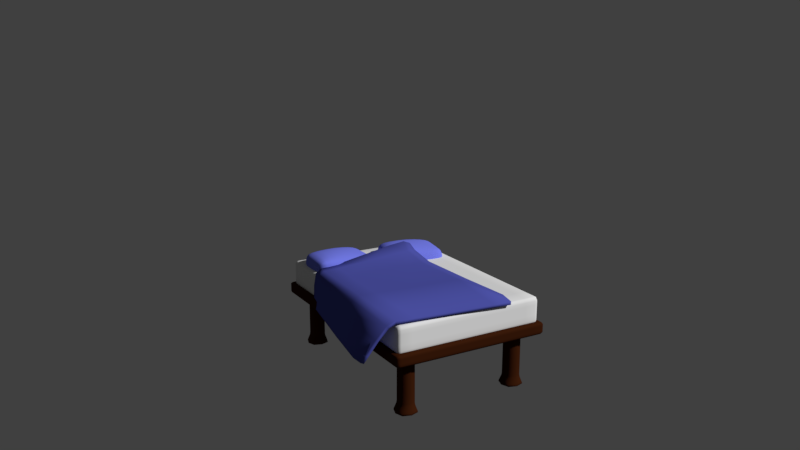 # Source: bed.blend  (saved by Blender 2.79.0; exported with 4.5.12 LTS)
import bpy
from mathutils import Matrix  # noqa: F401  (used for matrix-valued properties, if any)

bpy.ops.wm.read_factory_settings(use_empty=True)
scene = bpy.context.scene
scene.name = 'Scene'

# ---- collections
col_collection_1 = bpy.data.collections.new('Collection 1'); scene.collection.children.link(col_collection_1)

# ---- materials (node trees are filled in below, after node groups)
mat_material_001 = bpy.data.materials.new('Material.001')
mat_material_001.alpha_threshold = 0.0
mat_material_001.use_transparent_shadow = False
mat_material_001.diffuse_color = (0.04323, 0.01106, 0.003385, 1.0)
mat_material_001.roughness = 0.5
mat_material = bpy.data.materials.new('Material')
mat_material.alpha_threshold = 0.0
mat_material.use_transparent_shadow = False
mat_material.roughness = 0.5
mat_fabric = bpy.data.materials.new('fabric')
mat_fabric.alpha_threshold = 0.0
mat_fabric.use_transparent_shadow = False
mat_fabric.diffuse_color = (0.1738, 0.2003, 0.8, 1.0)
mat_fabric.roughness = 0.5
mat_fabric.specular_intensity = 0.0
mat_material_002 = bpy.data.materials.new('Material.002')
mat_material_002.alpha_threshold = 0.0
mat_material_002.use_transparent_shadow = False
mat_material_002.diffuse_color = (0.07421, 0.08438, 0.3813, 1.0)
mat_material_002.roughness = 0.5
mat_material_002.specular_intensity = 0.2143

# ---- material node trees

# ---- world
world_world = bpy.data.worlds.new('World'); scene.world = world_world
world_world.color = (0.05088, 0.05088, 0.05088)
world_world.use_sun_shadow = False
world_world.sun_shadow_jitter_overblur = 0.0
world_world.cycles.sampling_method = 'MANUAL'

# ---- cameras
cam_camera = bpy.data.cameras.new('Camera')
cam_camera.clip_end = 100.0
cam_camera.lens = 35.0
cam_camera.sensor_width = 32.0
cam_camera.sensor_height = 18.0
cam_camera.ortho_scale = 7.314
cam_camera.dof.focus_distance = 0.0
cam_camera.dof.aperture_fstop = 128.0

# ---- meshes
me_cube_001 = bpy.data.meshes.new('Cube.001')
me_cube_001.from_pydata([(-3.734, -5.429, 1.697), (-3.236, -5.926, 1.697), (-3.734, -6.424, 1.697), (-4.232, -5.926, 1.697), (-3.734, -5.926, -1.829), (-3.734, -5.926, 1.763), (-4.423, -5.926, -1.753), (-3.734, -6.615, -1.753), (-3.045, -5.926, -1.753), (-3.734, -5.237, -1.753), (-4.331, -5.926, -1.486), (-3.734, -6.524, -1.486), (-3.136, -5.926, -1.486), (-3.734, -5.329, -1.486), (-4.24, -5.926, -1.133), (-3.734, -6.433, -1.133), (-3.227, -5.926, -1.133), (-3.734, -5.42, -1.133), (-4.236, -5.926, 0.4234), (-3.734, -6.428, 0.4234), (-3.232, -5.926, 0.4234), (-3.734, -5.424, 0.4234), (-4.84, -7.289, 2.263), (-5.066, -3.46, 2.263), (-4.84, -7.104, 1.623), (-4.84, -3.46, 2.355), (-4.84, -7.104, 2.355), (-4.84, -3.46, 1.623), (-5.066, -7.104, 2.263), (-2.307, -3.46, 1.623), (-2.307, -7.104, 2.355), (-2.307, -3.46, 2.355), (-2.307, -7.104, 1.623), (-2.307, -7.289, 2.263), (-2.307, -7.289, 2.035), (-5.066, -7.104, 2.035), (-5.066, -3.46, 2.035), (-4.84, -7.289, 2.035), (-4.84, -7.289, 1.762), (-5.066, -3.46, 1.762), (-5.066, -7.104, 1.762), (-2.307, -7.289, 1.762), (-3.734, 5.429, 1.697), (-3.236, 5.926, 1.697), (-3.734, 6.424, 1.697), (-4.232, 5.926, 1.697), (-3.734, 5.926, -1.829), (-3.734, 5.926, 1.763), (-4.423, 5.926, -1.753), (-3.734, 6.615, -1.753), (-3.045, 5.926, -1.753), (-3.734, 5.237, -1.753), (-4.331, 5.926, -1.486), (-3.734, 6.524, -1.486), (-3.136, 5.926, -1.486), (-3.734, 5.329, -1.486), (-4.24, 5.926, -1.133), (-3.734, 6.433, -1.133), (-3.227, 5.926, -1.133), (-3.734, 5.42, -1.133), (-4.236, 5.926, 0.4234), (-3.734, 6.428, 0.4234), (-3.232, 5.926, 0.4234), (-3.734, 5.424, 0.4234), (-4.84, 7.289, 2.263), (-5.066, 3.46, 2.263), (-4.84, 7.104, 1.623), (-4.84, 3.46, 2.355), (-4.84, 7.104, 2.355), (-4.84, 3.46, 1.623), (-5.066, 7.104, 2.263), (-2.307, 3.46, 1.623), (-2.307, 7.104, 2.355), (-2.307, 3.46, 2.355), (-2.307, 7.104, 1.623), (-2.307, 7.289, 2.263), (-2.307, 7.289, 2.035), (-5.066, 7.104, 2.035), (-5.066, 3.46, 2.035), (-4.84, 7.289, 2.035), (-4.84, 7.289, 1.762), (-5.066, 3.46, 1.762), (-5.066, 7.104, 1.762), (-2.307, 7.289, 1.762), (3.734, -5.429, 1.697), (3.236, -5.926, 1.697), (3.734, -6.424, 1.697), (4.232, -5.926, 1.697), (3.734, -5.926, -1.829), (3.734, -5.926, 1.763), (4.423, -5.926, -1.753), (3.734, -6.615, -1.753), (3.045, -5.926, -1.753), (3.734, -5.237, -1.753), (4.331, -5.926, -1.486), (3.734, -6.524, -1.486), (3.136, -5.926, -1.486), (3.734, -5.329, -1.486), (4.24, -5.926, -1.133), (3.734, -6.433, -1.133), (3.227, -5.926, -1.133), (3.734, -5.42, -1.133), (4.236, -5.926, 0.4234), (3.734, -6.428, 0.4234), (3.232, -5.926, 0.4234), (3.734, -5.424, 0.4234), (4.84, -7.289, 2.263), (5.066, -3.46, 2.263), (4.84, -7.104, 1.623), (4.84, -3.46, 2.355), (4.84, -7.104, 2.355), (4.84, -3.46, 1.623), (5.066, -7.104, 2.263), (2.307, -3.46, 1.623), (2.307, -7.104, 2.355), (2.307, -3.46, 2.355), (2.307, -7.104, 1.623), (2.307, -7.289, 2.263), (2.307, -7.289, 2.035), (5.066, -7.104, 2.035), (5.066, -3.46, 2.035), (4.84, -7.289, 2.035), (4.84, -7.289, 1.762), (5.066, -3.46, 1.762), (5.066, -7.104, 1.762), (2.307, -7.289, 1.762), (3.734, 5.429, 1.697), (3.236, 5.926, 1.697), (3.734, 6.424, 1.697), (4.232, 5.926, 1.697), (3.734, 5.926, -1.829), (3.734, 5.926, 1.763), (4.423, 5.926, -1.753), (3.734, 6.615, -1.753), (3.045, 5.926, -1.753), (3.734, 5.237, -1.753), (4.331, 5.926, -1.486), (3.734, 6.524, -1.486), (3.136, 5.926, -1.486), (3.734, 5.329, -1.486), (4.24, 5.926, -1.133), (3.734, 6.433, -1.133), (3.227, 5.926, -1.133), (3.734, 5.42, -1.133), (4.236, 5.926, 0.4234), (3.734, 6.428, 0.4234), (3.232, 5.926, 0.4234), (3.734, 5.424, 0.4234), (4.84, 7.289, 2.263), (5.066, 3.46, 2.263), (4.84, 7.104, 1.623), (4.84, 3.46, 2.355), (4.84, 7.104, 2.355), (4.84, 3.46, 1.623), (5.066, 7.104, 2.263), (2.307, 3.46, 1.623), (2.307, 7.104, 2.355), (2.307, 3.46, 2.355), (2.307, 7.104, 1.623), (2.307, 7.289, 2.263), (2.307, 7.289, 2.035), (5.066, 7.104, 2.035), (5.066, 3.46, 2.035), (4.84, 7.289, 2.035), (4.84, 7.289, 1.762), (5.066, 3.46, 1.762), (5.066, 7.104, 1.762), (2.307, 7.289, 1.762), (-3.734, -5.41, -1.81), (-4.107, -5.553, 1.697), (-3.734, -5.553, 1.747), (-3.217, -5.41, -1.753), (-3.217, -5.926, -1.81), (-3.36, -5.926, 1.747), (-3.217, -6.443, -1.753), (-3.734, -6.443, -1.81), (-3.734, -6.3, 1.747), (-4.25, -6.443, -1.753), (-4.25, -5.926, -1.81), (-4.107, -5.926, 1.747), (-4.25, -5.41, -1.753), (-3.285, -5.478, -1.486), (-3.285, -6.375, -1.486), (-4.182, -6.375, -1.486), (-4.4, -5.926, -1.649), (-3.734, -6.593, -1.649), (-3.067, -5.926, -1.649), (-3.734, -5.26, -1.649), (-4.182, -5.478, -1.486), (-3.354, -5.547, -1.133), (-3.354, -6.306, -1.133), (-4.113, -6.306, -1.133), (-4.263, -5.926, -1.302), (-3.734, -6.456, -1.302), (-3.204, -5.926, -1.302), (-3.734, -5.397, -1.302), (-4.113, -5.547, -1.133), (-3.357, -5.55, 0.4234), (-3.357, -6.303, 0.4234), (-4.11, -6.303, 0.4234), (-4.239, -5.926, -0.4989), (-3.734, -6.431, -0.4989), (-3.229, -5.926, -0.4989), (-3.734, -5.421, -0.4989), (-4.11, -5.55, 0.4234), (-3.36, -5.553, 1.697), (-3.36, -6.3, 1.697), (-4.107, -6.3, 1.697), (-4.233, -5.926, 1.346), (-3.734, -6.425, 1.346), (-3.235, -5.926, 1.346), (-3.734, -5.427, 1.346), (-4.84, 0.0, 1.623), (-5.066, 0.0, 2.263), (-2.307, -2.384e-07, 2.355), (-9.537e-07, -3.46, 1.623), (-9.537e-07, -7.104, 2.355), (-9.537e-07, -7.289, 1.762), (-2.307, -7.243, 1.658), (-4.84, -7.243, 2.332), (-5.01, -7.243, 1.762), (-5.01, -7.104, 1.658), (-5.01, -3.46, 2.332), (-9.537e-07, -7.104, 1.623), (-9.537e-07, -3.46, 2.355), (-5.01, -3.46, 1.658), (-5.01, -7.104, 2.332), (-4.84, -6.101, 2.355), (-4.84, -6.101, 1.623), (-5.066, -6.101, 1.762), (-2.307, -2.384e-07, 1.623), (-4.84, 0.0, 2.355), (-4.84, -7.243, 1.658), (-2.307, -7.243, 2.332), (-2.307, -6.101, 2.355), (-2.307, -6.101, 1.623), (-4.093, -3.46, 1.623), (-4.093, -7.104, 2.355), (-4.093, -3.46, 2.355), (-4.093, -7.104, 1.623), (-4.093, -7.289, 1.762), (-5.066, 0.0, 2.035), (-9.537e-07, -7.289, 2.263), (-5.01, -7.243, 2.263), (-5.066, -6.101, 2.263), (-4.093, -7.289, 2.263), (-2.307, -7.289, 2.16), (-5.066, -7.104, 2.16), (-5.066, -3.46, 2.16), (-4.84, -7.289, 2.16), (-9.537e-07, -7.289, 2.035), (-5.01, -7.243, 2.035), (-5.066, -6.101, 2.035), (-4.093, -7.289, 2.035), (-5.066, 0.0, 1.762), (-4.84, -7.289, 1.9), (-5.066, -3.46, 1.9), (-5.066, -7.104, 1.9), (-2.307, -7.289, 1.9), (-3.734, 5.41, -1.81), (-4.107, 5.553, 1.697), (-3.734, 5.553, 1.747), (-3.217, 5.41, -1.753), (-3.217, 5.926, -1.81), (-3.36, 5.926, 1.747), (-3.217, 6.443, -1.753), (-3.734, 6.443, -1.81), (-3.734, 6.3, 1.747), (-4.25, 6.443, -1.753), (-4.25, 5.926, -1.81), (-4.107, 5.926, 1.747), (-4.25, 5.41, -1.753), (-3.285, 5.478, -1.486), (-3.285, 6.375, -1.486), (-4.182, 6.375, -1.486), (-4.4, 5.926, -1.649), (-3.734, 6.593, -1.649), (-3.067, 5.926, -1.649), (-3.734, 5.26, -1.649), (-4.182, 5.478, -1.486), (-3.354, 5.547, -1.133), (-3.354, 6.306, -1.133), (-4.113, 6.306, -1.133), (-4.263, 5.926, -1.302), (-3.734, 6.456, -1.302), (-3.204, 5.926, -1.302), (-3.734, 5.397, -1.302), (-4.113, 5.547, -1.133), (-3.357, 5.55, 0.4234), (-3.357, 6.303, 0.4234), (-4.11, 6.303, 0.4234), (-4.239, 5.926, -0.4989), (-3.734, 6.431, -0.4989), (-3.229, 5.926, -0.4989), (-3.734, 5.421, -0.4989), (-4.11, 5.55, 0.4234), (-3.36, 5.553, 1.697), (-3.36, 6.3, 1.697), (-4.107, 6.3, 1.697), (-4.233, 5.926, 1.346), (-3.734, 6.425, 1.346), (-3.235, 5.926, 1.346), (-3.734, 5.427, 1.346), (-7.153e-07, 3.46, 1.623), (-4.768e-07, 7.104, 2.355), (-4.768e-07, 7.289, 1.762), (-2.307, 7.243, 1.658), (-4.84, 7.243, 2.332), (-5.01, 7.243, 1.762), (-5.01, 7.104, 1.658), (-5.01, 3.46, 2.332), (-4.768e-07, 7.104, 1.623), (-7.153e-07, 3.46, 2.355), (-5.01, 3.46, 1.658), (-5.01, 7.104, 2.332), (-4.84, 6.101, 2.355), (-4.84, 6.101, 1.623), (-5.066, 6.101, 1.762), (-4.84, 7.243, 1.658), (-2.307, 7.243, 2.332), (-2.307, 6.101, 2.355), (-2.307, 6.101, 1.623), (-4.093, 3.46, 1.623), (-4.093, 7.104, 2.355), (-4.093, 3.46, 2.355), (-4.093, 7.104, 1.623), (-4.093, 7.289, 1.762), (-4.768e-07, 7.289, 2.263), (-5.01, 7.243, 2.263), (-5.066, 6.101, 2.263), (-4.093, 7.289, 2.263), (-2.307, 7.289, 2.16), (-5.066, 7.104, 2.16), (-5.066, 3.46, 2.16), (-4.84, 7.289, 2.16), (-4.768e-07, 7.289, 2.035), (-5.01, 7.243, 2.035), (-5.066, 6.101, 2.035), (-4.093, 7.289, 2.035), (-4.84, 7.289, 1.9), (-5.066, 3.46, 1.9), (-5.066, 7.104, 1.9), (-2.307, 7.289, 1.9), (3.734, -5.41, -1.81), (4.107, -5.553, 1.697), (3.734, -5.553, 1.747), (3.217, -5.41, -1.753), (3.217, -5.926, -1.81), (3.36, -5.926, 1.747), (3.217, -6.443, -1.753), (3.734, -6.443, -1.81), (3.734, -6.3, 1.747), (4.25, -6.443, -1.753), (4.25, -5.926, -1.81), (4.107, -5.926, 1.747), (4.25, -5.41, -1.753), (3.285, -5.478, -1.486), (3.285, -6.375, -1.486), (4.182, -6.375, -1.486), (4.4, -5.926, -1.649), (3.734, -6.593, -1.649), (3.067, -5.926, -1.649), (3.734, -5.26, -1.649), (4.182, -5.478, -1.486), (3.354, -5.547, -1.133), (3.354, -6.306, -1.133), (4.113, -6.306, -1.133), (4.263, -5.926, -1.302), (3.734, -6.456, -1.302), (3.204, -5.926, -1.302), (3.734, -5.397, -1.302), (4.113, -5.547, -1.133), (3.357, -5.55, 0.4234), (3.357, -6.303, 0.4234), (4.11, -6.303, 0.4234), (4.239, -5.926, -0.4989), (3.734, -6.431, -0.4989), (3.229, -5.926, -0.4989), (3.734, -5.421, -0.4989), (4.11, -5.55, 0.4234), (3.36, -5.553, 1.697), (3.36, -6.3, 1.697), (4.107, -6.3, 1.697), (4.233, -5.926, 1.346), (3.734, -6.425, 1.346), (3.235, -5.926, 1.346), (3.734, -5.427, 1.346), (4.84, -4.768e-07, 1.623), (5.066, -4.768e-07, 2.263), (2.307, -4.768e-07, 2.355), (2.307, -7.243, 1.658), (4.84, -7.243, 2.332), (5.01, -7.243, 1.762), (5.01, -7.104, 1.658), (5.01, -3.46, 2.332), (5.01, -3.46, 1.658), (5.01, -7.104, 2.332), (4.84, -6.101, 2.355), (4.84, -6.101, 1.623), (5.066, -6.101, 1.762), (2.307, -4.768e-07, 1.623), (4.84, -4.768e-07, 2.355), (4.84, -7.243, 1.658), (2.307, -7.243, 2.332), (2.307, -6.101, 2.355), (2.307, -6.101, 1.623), (4.093, -3.46, 1.623), (4.093, -7.104, 2.355), (4.093, -3.46, 2.355), (4.093, -7.104, 1.623), (4.093, -7.289, 1.762), (5.066, -4.768e-07, 2.035), (5.01, -7.243, 2.263), (5.066, -6.101, 2.263), (4.093, -7.289, 2.263), (2.307, -7.289, 2.16), (5.066, -7.104, 2.16), (5.066, -3.46, 2.16), (4.84, -7.289, 2.16), (5.01, -7.243, 2.035), (5.066, -6.101, 2.035), (4.093, -7.289, 2.035), (5.066, -4.768e-07, 1.762), (4.84, -7.289, 1.9), (5.066, -3.46, 1.9), (5.066, -7.104, 1.9), (2.307, -7.289, 1.9), (3.734, 5.41, -1.81), (4.107, 5.553, 1.697), (3.734, 5.553, 1.747), (3.217, 5.41, -1.753), (3.217, 5.926, -1.81), (3.36, 5.926, 1.747), (3.217, 6.443, -1.753), (3.734, 6.443, -1.81), (3.734, 6.3, 1.747), (4.25, 6.443, -1.753), (4.25, 5.926, -1.81), (4.107, 5.926, 1.747), (4.25, 5.41, -1.753), (3.285, 5.478, -1.486), (3.285, 6.375, -1.486), (4.182, 6.375, -1.486), (4.4, 5.926, -1.649), (3.734, 6.593, -1.649), (3.067, 5.926, -1.649), (3.734, 5.26, -1.649), (4.182, 5.478, -1.486), (3.354, 5.547, -1.133), (3.354, 6.306, -1.133), (4.113, 6.306, -1.133), (4.263, 5.926, -1.302), (3.734, 6.456, -1.302), (3.204, 5.926, -1.302), (3.734, 5.397, -1.302), (4.113, 5.547, -1.133), (3.357, 5.55, 0.4234), (3.357, 6.303, 0.4234), (4.11, 6.303, 0.4234), (4.239, 5.926, -0.4989), (3.734, 6.431, -0.4989), (3.229, 5.926, -0.4989), (3.734, 5.421, -0.4989), (4.11, 5.55, 0.4234), (3.36, 5.553, 1.697), (3.36, 6.3, 1.697), (4.107, 6.3, 1.697), (4.233, 5.926, 1.346), (3.734, 6.425, 1.346), (3.235, 5.926, 1.346), (3.734, 5.427, 1.346), (2.307, 7.243, 1.658), (4.84, 7.243, 2.332), (5.01, 7.243, 1.762), (5.01, 7.104, 1.658), (5.01, 3.46, 2.332), (5.01, 3.46, 1.658), (5.01, 7.104, 2.332), (4.84, 6.101, 2.355), (4.84, 6.101, 1.623), (5.066, 6.101, 1.762), (4.84, 7.243, 1.658), (2.307, 7.243, 2.332), (2.307, 6.101, 2.355), (2.307, 6.101, 1.623), (4.093, 3.46, 1.623), (4.093, 7.104, 2.355), (4.093, 3.46, 2.355), (4.093, 7.104, 1.623), (4.093, 7.289, 1.762), (5.01, 7.243, 2.263), (5.066, 6.101, 2.263), (4.093, 7.289, 2.263), (2.307, 7.289, 2.16), (5.066, 7.104, 2.16), (5.066, 3.46, 2.16), (4.84, 7.289, 2.16), (5.01, 7.243, 2.035), (5.066, 6.101, 2.035), (4.093, 7.289, 2.035), (4.84, 7.289, 1.9), (5.066, 3.46, 1.9), (5.066, 7.104, 1.9), (2.307, 7.289, 1.9), (-4.116, -5.544, -1.795), (-4.01, -5.65, 1.734), (-3.351, -5.544, -1.795), (-3.457, -5.65, 1.734), (-4.116, -6.309, -1.795), (-4.01, -6.203, 1.734), (-3.351, -6.309, -1.795), (-3.457, -6.203, 1.734), (-4.233, -5.427, -1.649), (-3.234, -5.427, -1.649), (-3.234, -6.426, -1.649), (-4.233, -6.426, -1.649), (-4.131, -5.53, -1.302), (-3.337, -5.53, -1.302), (-3.337, -6.323, -1.302), (-4.131, -6.323, -1.302), (-4.112, -5.548, -0.4989), (-3.355, -5.548, -0.4989), (-3.355, -6.305, -0.4989), (-4.112, -6.305, -0.4989), (-4.108, -5.552, 1.346), (-3.359, -5.552, 1.346), (-3.359, -6.301, 1.346), (-4.108, -6.301, 1.346), (-4.966, -7.207, 1.685), (-4.966, -7.207, 2.314), (-5.01, -6.101, 1.658), (-5.01, -6.101, 2.332), (-4.093, -7.243, 1.658), (-4.093, -7.243, 2.332), (-4.093, -6.101, 2.355), (-4.093, -6.101, 1.623), (-5.01, -7.243, 2.16), (-5.066, -6.101, 2.16), (-4.093, -7.289, 2.16), (-5.01, -7.243, 1.9), (-5.066, -6.101, 1.9), (-4.093, -7.289, 1.9), (-4.116, 5.544, -1.795), (-4.01, 5.65, 1.734), (-3.351, 5.544, -1.795), (-3.457, 5.65, 1.734), (-4.116, 6.309, -1.795), (-4.01, 6.203, 1.734), (-3.351, 6.309, -1.795), (-3.457, 6.203, 1.734), (-4.233, 5.427, -1.649), (-3.234, 5.427, -1.649), (-3.234, 6.426, -1.649), (-4.233, 6.426, -1.649), (-4.131, 5.53, -1.302), (-3.337, 5.53, -1.302), (-3.337, 6.323, -1.302), (-4.131, 6.323, -1.302), (-4.112, 5.548, -0.4989), (-3.355, 5.548, -0.4989), (-3.355, 6.305, -0.4989), (-4.112, 6.305, -0.4989), (-4.108, 5.552, 1.346), (-3.359, 5.552, 1.346), (-3.359, 6.301, 1.346), (-4.108, 6.301, 1.346), (-5.01, 0.0, 1.658), (-5.01, 0.0, 2.332), (-4.966, 7.207, 1.685), (-4.966, 7.207, 2.314), (-5.01, 6.101, 1.658), (-5.01, 6.101, 2.332), (-4.093, 0.0, 1.623), (-4.093, 0.0, 2.355), (-4.093, 7.243, 1.658), (-4.093, 7.243, 2.332), (-4.093, 6.101, 2.355), (-4.093, 6.101, 1.623), (-5.066, 0.0, 2.16), (-5.01, 7.243, 2.16), (-5.066, 6.101, 2.16), (-4.093, 7.289, 2.16), (-5.01, 7.243, 1.9), (-5.066, 6.101, 1.9), (-4.093, 7.289, 1.9), (-5.066, 0.0, 1.9), (4.116, -5.544, -1.795), (4.01, -5.65, 1.734), (3.351, -5.544, -1.795), (3.457, -5.65, 1.734), (4.116, -6.309, -1.795), (4.01, -6.203, 1.734), (3.351, -6.309, -1.795), (3.457, -6.203, 1.734), (4.233, -5.427, -1.649), (3.234, -5.427, -1.649), (3.234, -6.426, -1.649), (4.233, -6.426, -1.649), (4.131, -5.53, -1.302), (3.337, -5.53, -1.302), (3.337, -6.323, -1.302), (4.131, -6.323, -1.302), (4.112, -5.548, -0.4989), (3.355, -5.548, -0.4989), (3.355, -6.305, -0.4989), (4.112, -6.305, -0.4989), (4.108, -5.552, 1.346), (3.359, -5.552, 1.346), (3.359, -6.301, 1.346), (4.108, -6.301, 1.346), (4.966, -7.207, 1.685), (4.966, -7.207, 2.314), (-9.537e-07, -7.243, 1.658), (-9.537e-07, -7.243, 2.332), (-9.537e-07, -6.101, 1.623), (-9.537e-07, -6.101, 2.355), (5.01, -6.101, 1.658), (5.01, -6.101, 2.332), (4.093, -7.243, 1.658), (4.093, -7.243, 2.332), (4.093, -6.101, 2.355), (4.093, -6.101, 1.623), (-9.537e-07, -7.289, 2.16), (5.01, -7.243, 2.16), (5.066, -6.101, 2.16), (4.093, -7.289, 2.16), (-9.537e-07, -7.289, 1.9), (5.01, -7.243, 1.9), (5.066, -6.101, 1.9), (4.093, -7.289, 1.9), (4.116, 5.544, -1.795), (4.01, 5.65, 1.734), (3.351, 5.544, -1.795), (3.457, 5.65, 1.734), (4.116, 6.309, -1.795), (4.01, 6.203, 1.734), (3.351, 6.309, -1.795), (3.457, 6.203, 1.734), (4.233, 5.427, -1.649), (3.234, 5.427, -1.649), (3.234, 6.426, -1.649), (4.233, 6.426, -1.649), (4.131, 5.53, -1.302), (3.337, 5.53, -1.302), (3.337, 6.323, -1.302), (4.131, 6.323, -1.302), (4.112, 5.548, -0.4989), (3.355, 5.548, -0.4989), (3.355, 6.305, -0.4989), (4.112, 6.305, -0.4989), (4.108, 5.552, 1.346), (3.359, 5.552, 1.346), (3.359, 6.301, 1.346), (4.108, 6.301, 1.346), (5.01, -4.768e-07, 1.658), (5.01, -4.768e-07, 2.332), (-7.68e-07, -3.946e-07, 1.623), (-7.734e-07, -4.001e-07, 2.355), (4.966, 7.207, 1.685), (4.966, 7.207, 2.314), (-4.768e-07, 7.243, 1.658), (-4.768e-07, 7.243, 2.332), (-4.768e-07, 6.101, 1.623), (-4.768e-07, 6.101, 2.355), (5.01, 6.101, 1.658), (5.01, 6.101, 2.332), (4.093, -4.768e-07, 1.623), (4.093, -4.768e-07, 2.355), (4.093, 7.243, 1.658), (4.093, 7.243, 2.332), (4.093, 6.101, 2.355), (4.093, 6.101, 1.623), (5.066, -4.768e-07, 2.16), (-4.768e-07, 7.289, 2.16), (5.01, 7.243, 2.16), (5.066, 6.101, 2.16), (4.093, 7.289, 2.16), (-4.768e-07, 7.289, 1.9), (5.01, 7.243, 1.9), (5.066, 6.101, 1.9), (4.093, 7.289, 1.9), (5.066, -4.768e-07, 1.9), (-4.611, -6.945, 3.702), (-4.827, -3.296, 3.702), (-4.611, -6.769, 2.141), (-4.611, -3.296, 3.928), (-4.611, -6.769, 3.928), (-4.611, -3.296, 2.141), (-4.827, -6.769, 3.702), (-2.198, -3.296, 2.141), (-2.198, -6.769, 3.928), (-2.198, -3.296, 3.928), (-2.198, -6.769, 2.141), (-2.198, -6.945, 3.702), (-2.198, -6.945, 3.148), (-4.827, -6.769, 3.148), (-4.827, -3.296, 3.148), (-4.611, -6.945, 3.148), (-4.611, -6.945, 2.48), (-4.827, -3.296, 2.48), (-4.827, -6.769, 2.48), (-2.198, -6.945, 2.48), (-4.611, 6.945, 3.702), (-4.827, 3.296, 3.702), (-4.611, 6.769, 2.141), (-4.611, 3.296, 3.928), (-4.611, 6.769, 3.928), (-4.611, 3.296, 2.141), (-4.827, 6.769, 3.702), (-2.198, 3.296, 2.141), (-2.198, 6.769, 3.928), (-2.198, 3.296, 3.928), (-2.198, 6.769, 2.141), (-2.198, 6.945, 3.702), (-2.198, 6.945, 3.148), (-4.827, 6.769, 3.148), (-4.827, 3.296, 3.148), (-4.611, 6.945, 3.148), (-4.611, 6.945, 2.48), (-4.827, 3.296, 2.48), (-4.827, 6.769, 2.48), (-2.198, 6.945, 2.48), (4.611, -6.945, 3.702), (4.827, -3.296, 3.702), (4.611, -6.769, 2.141), (4.611, -3.296, 3.928), (4.611, -6.769, 3.928), (4.611, -3.296, 2.141), (4.827, -6.769, 3.702), (2.198, -3.296, 2.141), (2.198, -6.769, 3.928), (2.198, -3.296, 3.928), (2.198, -6.769, 2.141), (2.198, -6.945, 3.702), (2.198, -6.945, 3.148), (4.827, -6.769, 3.148), (4.827, -3.296, 3.148), (4.611, -6.945, 3.148), (4.611, -6.945, 2.48), (4.827, -3.296, 2.48), (4.827, -6.769, 2.48), (2.198, -6.945, 2.48), (4.611, 6.945, 3.702), (4.827, 3.296, 3.702), (4.611, 6.769, 2.141), (4.611, 3.296, 3.928), (4.611, 6.769, 3.928), (4.611, 3.296, 2.141), (4.827, 6.769, 3.702), (2.198, 3.296, 2.141), (2.198, 6.769, 3.928), (2.198, 3.296, 3.928), (2.198, 6.769, 2.141), (2.198, 6.945, 3.702), (2.198, 6.945, 3.148), (4.827, 6.769, 3.148), (4.827, 3.296, 3.148), (4.611, 6.945, 3.148), (4.611, 6.945, 2.48), (4.827, 3.296, 2.48), (4.827, 6.769, 2.48), (2.198, 6.945, 2.48), (-4.611, -2.867e-09, 2.141), (-4.827, -2.867e-09, 3.702), (-2.198, -2.3e-07, 3.928), (-9.131e-07, -3.296, 2.141), (-9.131e-07, -6.769, 3.928), (-9.131e-07, -6.945, 2.48), (-2.198, -6.901, 2.226), (-4.611, -6.901, 3.872), (-4.773, -6.901, 2.48), (-4.773, -6.769, 2.226), (-4.773, -3.296, 3.872), (-9.131e-07, -6.769, 2.141), (-9.131e-07, -3.296, 3.928), (-4.773, -3.296, 2.226), (-4.773, -6.769, 3.872), (-4.611, -5.812, 3.928), (-4.611, -5.812, 2.141), (-4.827, -5.812, 2.48), (-2.198, -2.3e-07, 2.141), (-4.611, -2.867e-09, 3.928), (-4.611, -6.901, 2.226), (-2.198, -6.901, 3.872), (-2.198, -5.812, 3.928), (-2.198, -5.812, 2.141), (-3.9, -3.296, 2.141), (-3.9, -6.769, 3.928), (-3.9, -3.296, 3.928), (-3.9, -6.769, 2.141), (-3.9, -6.945, 2.48), (-4.827, -2.867e-09, 3.148), (-9.131e-07, -6.945, 3.702), (-4.773, -6.901, 3.702), (-4.827, -5.812, 3.702), (-3.9, -6.945, 3.702), (-2.198, -6.945, 3.451), (-4.827, -6.769, 3.451), (-4.827, -3.296, 3.451), (-4.611, -6.945, 3.451), (-9.131e-07, -6.945, 3.148), (-4.773, -6.901, 3.148), (-4.827, -5.812, 3.148), (-3.9, -6.945, 3.148), (-4.827, -2.867e-09, 2.48), (-4.611, -6.945, 2.816), (-4.827, -3.296, 2.816), (-4.827, -6.769, 2.816), (-2.198, -6.945, 2.816), (-6.859e-07, 3.296, 2.141), (-4.587e-07, 6.769, 3.928), (-4.587e-07, 6.945, 2.48), (-2.198, 6.901, 2.226), (-4.611, 6.901, 3.872), (-4.773, 6.901, 2.48), (-4.773, 6.769, 2.226), (-4.773, 3.296, 3.872), (-4.587e-07, 6.769, 2.141), (-6.859e-07, 3.296, 3.928), (-4.773, 3.296, 2.226), (-4.773, 6.769, 3.872), (-4.611, 5.812, 3.928), (-4.611, 5.812, 2.141), (-4.827, 5.812, 2.48), (-4.611, 6.901, 2.226), (-2.198, 6.901, 3.872), (-2.198, 5.812, 3.928), (-2.198, 5.812, 2.141), (-3.9, 3.296, 2.141), (-3.9, 6.769, 3.928), (-3.9, 3.296, 3.928), (-3.9, 6.769, 2.141), (-3.9, 6.945, 2.48), (-4.587e-07, 6.945, 3.702), (-4.773, 6.901, 3.702), (-4.827, 5.812, 3.702), (-3.9, 6.945, 3.702), (-2.198, 6.945, 3.451), (-4.827, 6.769, 3.451), (-4.827, 3.296, 3.451), (-4.611, 6.945, 3.451), (-4.587e-07, 6.945, 3.148), (-4.773, 6.901, 3.148), (-4.827, 5.812, 3.148), (-3.9, 6.945, 3.148), (-4.611, 6.945, 2.816), (-4.827, 3.296, 2.816), (-4.827, 6.769, 2.816), (-2.198, 6.945, 2.816), (4.611, -4.572e-07, 2.141), (4.827, -4.572e-07, 3.702), (2.198, -4.572e-07, 3.928), (2.198, -6.901, 2.226), (4.611, -6.901, 3.872), (4.773, -6.901, 2.48), (4.773, -6.769, 2.226), (4.773, -3.296, 3.872), (4.773, -3.296, 2.226), (4.773, -6.769, 3.872), (4.611, -5.812, 3.928), (4.611, -5.812, 2.141), (4.827, -5.812, 2.48), (2.198, -4.572e-07, 2.141), (4.611, -4.572e-07, 3.928), (4.611, -6.901, 2.226), (2.198, -6.901, 3.872), (2.198, -5.812, 3.928), (2.198, -5.812, 2.141), (3.9, -3.296, 2.141), (3.9, -6.769, 3.928), (3.9, -3.296, 3.928), (3.9, -6.769, 2.141), (3.9, -6.945, 2.48), (4.827, -4.572e-07, 3.148), (4.773, -6.901, 3.702), (4.827, -5.812, 3.702), (3.9, -6.945, 3.702), (2.198, -6.945, 3.451), (4.827, -6.769, 3.451), (4.827, -3.296, 3.451), (4.611, -6.945, 3.451), (4.773, -6.901, 3.148), (4.827, -5.812, 3.148), (3.9, -6.945, 3.148), (4.827, -4.572e-07, 2.48), (4.611, -6.945, 2.816), (4.827, -3.296, 2.816), (4.827, -6.769, 2.816), (2.198, -6.945, 2.816), (2.198, 6.901, 2.226), (4.611, 6.901, 3.872), (4.773, 6.901, 2.48), (4.773, 6.769, 2.226), (4.773, 3.296, 3.872), (4.773, 3.296, 2.226), (4.773, 6.769, 3.872), (4.611, 5.812, 3.928), (4.611, 5.812, 2.141), (4.827, 5.812, 2.48), (4.611, 6.901, 2.226), (2.198, 6.901, 3.872), (2.198, 5.812, 3.928), (2.198, 5.812, 2.141), (3.9, 3.296, 2.141), (3.9, 6.769, 3.928), (3.9, 3.296, 3.928), (3.9, 6.769, 2.141), (3.9, 6.945, 2.48), (4.773, 6.901, 3.702), (4.827, 5.812, 3.702), (3.9, 6.945, 3.702), (2.198, 6.945, 3.451), (4.827, 6.769, 3.451), (4.827, 3.296, 3.451), (4.611, 6.945, 3.451), (4.773, 6.901, 3.148), (4.827, 5.812, 3.148), (3.9, 6.945, 3.148), (4.611, 6.945, 2.816), (4.827, 3.296, 2.816), (4.827, 6.769, 2.816), (2.198, 6.945, 2.816), (-4.731, -6.867, 2.292), (-4.731, -6.867, 3.828), (-4.773, -5.812, 2.226), (-4.773, -5.812, 3.872), (-3.9, -6.901, 2.226), (-3.9, -6.901, 3.872), (-3.9, -5.812, 3.928), (-3.9, -5.812, 2.141), (-4.773, -6.901, 3.451), (-4.827, -5.812, 3.451), (-3.9, -6.945, 3.451), (-4.773, -6.901, 2.816), (-4.827, -5.812, 2.816), (-3.9, -6.945, 2.816), (-4.773, -2.867e-09, 2.226), (-4.773, -2.867e-09, 3.872), (-4.731, 6.867, 2.292), (-4.731, 6.867, 3.828), (-4.773, 5.812, 2.226), (-4.773, 5.812, 3.872), (-3.9, -2.867e-09, 2.141), (-3.9, -2.867e-09, 3.928), (-3.9, 6.901, 2.226), (-3.9, 6.901, 3.872), (-3.9, 5.812, 3.928), (-3.9, 5.812, 2.141), (-4.827, -2.867e-09, 3.451), (-4.773, 6.901, 3.451), (-4.827, 5.812, 3.451), (-3.9, 6.945, 3.451), (-4.773, 6.901, 2.816), (-4.827, 5.812, 2.816), (-3.9, 6.945, 2.816), (-4.827, -2.867e-09, 2.816), (4.731, -6.867, 2.292), (4.731, -6.867, 3.828), (-9.131e-07, -6.901, 2.226), (-9.131e-07, -6.901, 3.872), (-9.131e-07, -5.812, 2.141), (-9.131e-07, -5.812, 3.928), (4.773, -5.812, 2.226), (4.773, -5.812, 3.872), (3.9, -6.901, 2.226), (3.9, -6.901, 3.872), (3.9, -5.812, 3.928), (3.9, -5.812, 2.141), (-9.131e-07, -6.945, 3.451), (4.773, -6.901, 3.451), (4.827, -5.812, 3.451), (3.9, -6.945, 3.451), (-9.131e-07, -6.945, 2.816), (4.773, -6.901, 2.816), (4.827, -5.812, 2.816), (3.9, -6.945, 2.816), (4.773, -4.572e-07, 2.226), (4.773, -4.572e-07, 3.872), (-7.361e-07, -3.789e-07, 2.141), (-7.413e-07, -3.841e-07, 3.928), (4.731, 6.867, 2.292), (4.731, 6.867, 3.828), (-4.587e-07, 6.901, 2.226), (-4.587e-07, 6.901, 3.872), (-4.587e-07, 5.812, 2.141), (-4.587e-07, 5.812, 3.928), (4.773, 5.812, 2.226), (4.773, 5.812, 3.872), (3.9, -4.572e-07, 2.141), (3.9, -4.572e-07, 3.928), (3.9, 6.901, 2.226), (3.9, 6.901, 3.872), (3.9, 5.812, 3.928), (3.9, 5.812, 2.141), (4.827, -4.572e-07, 3.451), (-4.587e-07, 6.945, 3.451), (4.773, 6.901, 3.451), (4.827, 5.812, 3.451), (3.9, 6.945, 3.451), (-4.587e-07, 6.945, 2.816), (4.773, 6.901, 2.816), (4.827, 5.812, 2.816), (3.9, 6.945, 2.816), (4.827, -4.572e-07, 2.816), (0.8644, 5.529, 4.423), (2.237, 5.618, 4.431), (1.256, 5.457, 3.416), (2.172, 5.307, 4.712), (1.24, 5.461, 4.635), (2.181, 5.304, 3.333), (1.301, 5.721, 4.412), (2.059, 4.657, 3.215), (1.076, 4.832, 4.755), (2.034, 4.663, 4.876), (1.117, 4.829, 3.334), (0.6363, 4.915, 4.467), (0.5501, 4.934, 4.044), (1.298, 5.779, 4.034), (2.251, 5.696, 4.032), (0.7989, 5.553, 4.038), (0.8776, 5.526, 3.641), (2.239, 5.618, 3.616), (1.305, 5.721, 3.64), (0.6681, 4.911, 3.619), (4.566, 4.831, 4.336), (3.422, 5.393, 4.421), (4.293, 4.895, 3.415), (3.355, 5.086, 4.682), (4.223, 4.9, 4.543), (3.376, 5.083, 3.333), (4.293, 5.151, 4.372), (3.259, 4.435, 3.215), (4.104, 4.284, 4.59), (3.226, 4.449, 4.815), (4.196, 4.26, 3.333), (4.501, 4.205, 4.319), (4.653, 4.175, 3.986), (4.343, 5.205, 4.021), (3.445, 5.471, 4.03), (4.682, 4.826, 4.003), (4.653, 4.826, 3.634), (3.433, 5.396, 3.616), (4.336, 5.158, 3.638), (4.616, 4.181, 3.608), (0.4507, 3.43, 4.452), (1.701, 2.936, 4.421), (0.8719, 3.378, 3.416), (1.741, 3.234, 4.697), (0.8081, 3.365, 4.667), (1.791, 3.191, 3.334), (0.7805, 3.114, 4.442), (1.908, 3.838, 3.215), (0.9084, 4.004, 4.766), (1.866, 3.849, 4.869), (0.9667, 4.014, 3.334), (0.4771, 4.089, 4.476), (0.397, 4.114, 4.046), (0.7833, 3.065, 4.046), (1.707, 2.828, 4.031), (0.4012, 3.445, 4.047), (0.4928, 3.448, 3.642), (1.732, 2.882, 3.617), (0.8221, 3.115, 3.642), (0.5177, 4.097, 3.619), (4.194, 2.815, 4.331), (2.913, 2.748, 4.383), (3.907, 2.819, 3.415), (2.956, 3.048, 4.637), (3.851, 2.89, 4.517), (2.986, 2.971, 3.333), (3.822, 2.639, 4.348), (3.108, 3.616, 3.215), (3.961, 3.486, 4.583), (3.071, 3.648, 4.799), (4.045, 3.446, 3.333), (4.358, 3.405, 4.323), (4.502, 3.368, 3.99), (3.843, 2.545, 4.013), (2.91, 2.625, 4.017), (4.292, 2.764, 4.005), (4.264, 2.761, 3.635), (2.927, 2.666, 3.614), (3.853, 2.567, 3.636), (4.462, 3.371, 3.609), (2.779, 5.195, 3.324), (2.833, 5.512, 4.431), (2.637, 4.556, 4.87), (1.983, 4.248, 3.202), (0.9886, 4.419, 4.776), (0.5849, 4.506, 3.616), (0.8358, 4.88, 3.454), (0.9855, 5.497, 4.554), (1.037, 5.677, 3.651), (1.301, 5.629, 3.501), (2.213, 5.501, 4.586), (1.039, 4.422, 3.325), (1.95, 4.254, 4.897), (2.218, 5.499, 3.453), (1.293, 5.631, 4.544), (1.643, 5.398, 4.686), (1.656, 5.394, 3.362), (1.711, 5.693, 3.626), (2.659, 4.547, 3.202), (2.768, 5.199, 4.712), (1.002, 5.494, 3.502), (0.7953, 4.883, 4.632), (1.495, 4.758, 4.836), (1.529, 4.754, 3.257), (2.127, 5.02, 3.256), (1.163, 5.191, 4.706), (2.11, 5.025, 4.811), (1.191, 5.186, 3.363), (0.763, 5.264, 3.628), (2.851, 5.592, 4.031), (0.5472, 4.505, 4.477), (1.03, 5.679, 4.406), (1.709, 5.694, 4.423), (0.7404, 5.268, 4.447), (0.5644, 4.93, 4.267), (1.299, 5.766, 4.237), (2.248, 5.677, 4.243), (0.8113, 5.548, 4.245), (0.4623, 4.526, 4.046), (0.9996, 5.715, 4.035), (1.718, 5.765, 4.033), (0.6583, 5.288, 4.041), (2.837, 5.513, 3.613), (0.8184, 5.546, 3.827), (2.249, 5.678, 3.816), (1.301, 5.766, 3.825), (0.5816, 4.928, 3.821), (3.184, 4.026, 3.202), (4.031, 3.883, 4.592), (4.546, 3.774, 3.604), (4.468, 4.209, 3.45), (4.447, 4.846, 4.452), (4.565, 5.022, 3.647), (4.311, 5.072, 3.501), (3.396, 5.277, 4.568), (4.123, 3.852, 3.324), (3.148, 4.046, 4.828), (3.411, 5.279, 3.453), (4.255, 5.068, 4.483), (3.856, 4.983, 4.623), (3.898, 4.979, 3.362), (3.951, 5.278, 3.625), (4.537, 4.839, 3.499), (4.35, 4.235, 4.457), (3.73, 4.356, 4.716), (3.788, 4.337, 3.256), (3.325, 4.798, 3.256), (4.172, 4.635, 4.575), (3.298, 4.807, 4.765), (4.255, 4.619, 3.362), (4.659, 4.543, 3.618), (4.431, 3.803, 4.319), (4.5, 5.018, 4.347), (3.927, 5.271, 4.4), (4.554, 4.558, 4.326), (4.595, 4.186, 4.164), (4.323, 5.191, 4.214), (3.438, 5.452, 4.238), (4.639, 4.827, 4.184), (4.584, 3.769, 3.985), (4.578, 5.041, 4.014), (3.96, 5.343, 4.027), (4.695, 4.536, 3.993), (4.693, 4.824, 3.811), (3.444, 5.455, 3.815), (4.348, 5.196, 3.82), (4.667, 4.172, 3.793), (2.388, 3.079, 3.324), (2.308, 2.844, 4.401), (2.475, 3.75, 4.856), (0.6859, 4.067, 3.454), (0.5644, 3.412, 4.591), (0.5873, 3.25, 3.653), (0.8524, 3.201, 3.502), (1.712, 3.053, 4.572), (1.755, 2.996, 3.453), (0.7956, 3.195, 4.579), (1.207, 3.305, 4.699), (1.268, 3.294, 3.363), (1.211, 2.997, 3.628), (2.508, 3.727, 3.202), (2.352, 3.146, 4.675), (0.6218, 3.434, 3.502), (0.6317, 4.055, 4.644), (1.326, 3.934, 4.84), (1.378, 3.937, 3.257), (1.842, 3.475, 3.256), (0.8453, 3.639, 4.729), (1.794, 3.499, 4.799), (0.9087, 3.654, 3.363), (0.4799, 3.733, 3.629), (2.309, 2.721, 4.022), (0.5458, 3.236, 4.44), (1.173, 3.022, 4.437), (0.4379, 3.719, 4.466), (0.4088, 4.107, 4.271), (0.7768, 3.077, 4.258), (1.701, 2.864, 4.238), (0.4058, 3.439, 4.263), (0.5284, 3.224, 4.047), (1.182, 2.94, 4.04), (0.3683, 3.743, 4.047), (2.329, 2.768, 3.612), (0.4276, 3.448, 3.831), (1.717, 2.831, 3.816), (0.7982, 3.075, 3.831), (0.4301, 4.111, 3.822), (4.316, 3.397, 3.451), (4.081, 2.851, 4.439), (4.113, 2.611, 3.646), (3.861, 2.65, 3.5), (2.926, 2.868, 4.522), (2.948, 2.778, 3.452), (3.82, 2.731, 4.453), (3.473, 2.956, 4.584), (3.51, 2.881, 3.362), (3.452, 2.593, 3.623), (4.153, 2.786, 3.5), (4.209, 3.437, 4.457), (3.581, 3.556, 4.702), (3.637, 3.52, 3.256), (3.04, 3.254, 3.256), (3.9, 3.144, 4.558), (3.005, 3.307, 4.732), (3.971, 3.09, 3.362), (4.371, 3.02, 3.62), (4.063, 2.675, 4.333), (3.435, 2.671, 4.366), (4.283, 3.064, 4.328), (4.449, 3.383, 4.169), (3.832, 2.58, 4.197), (2.909, 2.669, 4.213), (4.257, 2.786, 4.184), (4.118, 2.607, 4.01), (3.438, 2.558, 4.014), (4.41, 3.022, 3.997), (4.3, 2.754, 3.812), (2.916, 2.62, 3.809), (3.85, 2.537, 3.816), (4.514, 3.363, 3.796), (1.081, 5.632, 3.537), (1.071, 5.635, 4.513), (1.694, 5.583, 3.471), (1.688, 5.585, 4.571), (0.9188, 5.233, 3.472), (0.8902, 5.238, 4.599), (1.576, 5.119, 4.776), (1.599, 5.114, 3.294), (1.006, 5.706, 4.237), (1.716, 5.749, 4.241), (0.673, 5.284, 4.257), (1.009, 5.706, 3.829), (1.717, 5.749, 3.82), (0.6853, 5.282, 3.824), (2.815, 5.393, 3.447), (2.809, 5.393, 4.587), (4.515, 4.996, 3.535), (4.441, 4.994, 4.438), (3.929, 5.169, 3.471), (3.897, 5.166, 4.531), (2.726, 4.91, 3.245), (2.71, 4.917, 4.809), (4.519, 4.567, 3.469), (4.411, 4.585, 4.457), (3.8, 4.71, 4.682), (3.851, 4.698, 3.293), (2.846, 5.573, 4.243), (4.547, 5.035, 4.198), (3.948, 5.325, 4.228), (4.642, 4.544, 4.172), (4.586, 5.037, 3.819), (3.961, 5.33, 3.817), (4.708, 4.535, 3.801), (2.848, 5.574, 3.814), (0.6455, 3.276, 3.538), (0.5909, 3.258, 4.553), (0.7558, 4.474, 3.448), (0.7069, 4.472, 4.648), (1.452, 4.346, 3.245), (1.409, 4.346, 4.859), (1.236, 3.104, 3.472), (1.183, 3.127, 4.585), (0.6372, 3.707, 3.472), (0.58, 3.688, 4.623), (1.255, 3.576, 4.784), (1.315, 3.575, 3.294), (0.4756, 4.522, 4.271), (0.5264, 3.225, 4.26), (1.174, 2.964, 4.252), (0.3775, 3.736, 4.268), (0.4957, 4.522, 3.821), (0.548, 3.232, 3.834), (1.194, 2.948, 3.824), (0.3993, 3.743, 3.826), (2.351, 2.883, 3.446), (2.321, 2.965, 4.549), (2.583, 4.137, 3.188), (2.556, 4.15, 4.888), (4.076, 2.649, 3.535), (4.02, 2.723, 4.419), (4.396, 3.802, 3.444), (4.279, 3.835, 4.457), (3.713, 3.928, 3.245), (3.654, 3.954, 4.723), (3.471, 2.695, 3.47), (3.445, 2.783, 4.49), (2.441, 3.363, 3.245), (2.404, 3.407, 4.781), (4.234, 3.045, 3.469), (4.143, 3.097, 4.452), (3.519, 3.214, 4.655), (3.566, 3.16, 3.293), (2.306, 2.764, 4.224), (4.526, 3.783, 4.163), (4.096, 2.635, 4.19), (3.434, 2.599, 4.205), (4.363, 3.039, 4.177), (4.598, 3.765, 3.792), (4.126, 2.597, 3.818), (3.443, 2.552, 3.812), (4.419, 3.014, 3.803), (2.316, 2.719, 3.811), (-4.397, 5.848, 4.423), (-3.063, 6.185, 4.431), (-3.999, 5.849, 3.416), (-3.071, 5.868, 4.712), (-4.016, 5.849, 4.635), (-3.061, 5.866, 3.333), (-4.002, 6.117, 4.412), (-3.064, 5.208, 3.215), (-4.062, 5.202, 4.755), (-3.089, 5.209, 4.876), (-4.021, 5.206, 3.334), (-4.51, 5.203, 4.467), (-4.598, 5.206, 4.044), (-4.016, 6.173, 4.034), (-3.063, 6.264, 4.032), (-4.466, 5.86, 4.038), (-4.383, 5.848, 3.641), (-3.061, 6.185, 3.616), (-3.998, 6.117, 3.64), (-4.478, 5.205, 3.619), (-0.6296, 5.834, 4.336), (-1.857, 6.179, 4.421), (-0.9107, 5.848, 3.415), (-1.867, 5.865, 4.682), (-0.9801, 5.84, 4.543), (-1.846, 5.866, 3.333), (-0.9568, 6.099, 4.372), (-1.843, 5.208, 3.215), (-0.985, 5.213, 4.59), (-1.878, 5.216, 4.815), (-0.8899, 5.206, 3.333), (-0.5804, 5.207, 4.319), (-0.4255, 5.205, 3.986), (-0.9175, 6.162, 4.021), (-1.849, 6.26, 4.03), (-0.5146, 5.85, 4.003), (-0.5437, 5.845, 3.634), (-1.847, 6.184, 3.616), (-0.9154, 6.114, 3.638), (-0.4632, 5.204, 3.608), (-4.422, 3.709, 4.452), (-3.103, 3.451, 4.421), (-3.999, 3.734, 3.416), (-3.118, 3.751, 4.697), (-4.059, 3.71, 4.667), (-3.061, 3.717, 3.334), (-4.041, 3.459, 4.442), (-3.064, 4.375, 3.215), (-4.077, 4.356, 4.766), (-3.106, 4.378, 4.869), (-4.021, 4.377, 3.334), (-4.516, 4.362, 4.476), (-4.599, 4.372, 4.046), (-4.029, 3.41, 4.046), (-3.077, 3.346, 4.031), (-4.474, 3.715, 4.047), (-4.384, 3.734, 3.642), (-3.063, 3.403, 3.617), (-4.0, 3.466, 3.642), (-4.478, 4.377, 3.619), (-0.6295, 3.785, 4.331), (-1.877, 3.486, 4.383), (-0.9131, 3.736, 3.415), (-1.889, 3.788, 4.637), (-0.9802, 3.796, 4.517), (-1.846, 3.718, 3.333), (-0.9635, 3.543, 4.348), (-1.843, 4.375, 3.215), (-0.981, 4.401, 4.583), (-1.885, 4.4, 4.799), (-0.891, 4.377, 3.333), (-0.5757, 4.395, 4.323), (-0.4274, 4.384, 3.99), (-0.9262, 3.455, 4.013), (-1.857, 3.364, 4.017), (-0.5237, 3.752, 4.005), (-0.5514, 3.744, 3.635), (-1.849, 3.408, 3.614), (-0.9203, 3.478, 3.636), (-0.4666, 4.38, 3.609), (-2.454, 5.868, 3.324), (-2.458, 6.189, 4.431), (-2.477, 5.214, 4.87), (-3.064, 4.791, 3.202), (-4.073, 4.78, 4.776), (-4.486, 4.791, 3.616), (-4.307, 5.205, 3.454), (-4.272, 5.839, 4.554), (-4.254, 6.025, 3.651), (-3.985, 6.026, 3.501), (-3.065, 6.066, 4.586), (-4.024, 4.791, 3.325), (-3.098, 4.792, 4.897), (-3.06, 6.065, 3.453), (-3.994, 6.027, 4.544), (-3.607, 5.861, 4.686), (-3.594, 5.859, 3.362), (-3.594, 6.164, 3.626), (-2.454, 5.208, 3.202), (-2.465, 5.869, 4.712), (-4.255, 5.839, 3.502), (-4.348, 5.201, 4.632), (-3.636, 5.205, 4.836), (-3.603, 5.207, 3.257), (-3.063, 5.577, 3.256), (-4.042, 5.57, 4.706), (-3.08, 5.579, 4.811), (-4.013, 5.57, 3.363), (-4.448, 5.57, 3.628), (-2.455, 6.271, 4.031), (-4.523, 4.784, 4.477), (-4.261, 6.026, 4.406), (-3.596, 6.164, 4.423), (-4.471, 5.569, 4.447), (-4.583, 5.205, 4.267), (-4.012, 6.16, 4.237), (-3.063, 6.246, 4.243), (-4.452, 5.857, 4.245), (-4.61, 4.789, 4.046), (-4.298, 6.056, 4.035), (-3.6, 6.236, 4.033), (-4.556, 5.574, 4.041), (-2.454, 6.191, 3.613), (-4.445, 5.857, 3.827), (-3.063, 6.246, 3.816), (-4.011, 6.16, 3.825), (-4.566, 5.206, 3.821), (-1.843, 4.791, 3.202), (-0.9843, 4.805, 4.592), (-0.4583, 4.792, 3.604), (-0.6134, 5.204, 3.45), (-0.75, 5.827, 4.452), (-0.6656, 6.022, 3.647), (-0.9245, 6.025, 3.501), (-1.862, 6.061, 4.568), (-0.888, 4.791, 3.324), (-1.882, 4.804, 4.828), (-1.847, 6.065, 3.453), (-0.9785, 6.011, 4.483), (-1.356, 5.855, 4.623), (-1.314, 5.859, 3.362), (-1.316, 6.162, 3.625), (-0.66, 5.837, 3.499), (-0.7342, 5.209, 4.457), (-1.366, 5.215, 4.716), (-1.305, 5.207, 3.256), (-1.844, 5.577, 3.256), (-0.9824, 5.57, 4.575), (-1.873, 5.581, 4.765), (-0.8974, 5.57, 3.362), (-0.4864, 5.568, 3.618), (-0.5758, 4.799, 4.319), (-0.7289, 6.007, 4.347), (-1.339, 6.151, 4.4), (-0.5923, 5.564, 4.326), (-0.4841, 5.205, 4.164), (-0.9343, 6.144, 4.214), (-1.852, 6.24, 4.238), (-0.5576, 5.844, 4.184), (-0.4199, 4.794, 3.985), (-0.6567, 6.043, 4.014), (-1.319, 6.228, 4.027), (-0.4498, 5.568, 3.993), (-0.5043, 5.851, 3.811), (-1.847, 6.244, 3.815), (-0.9107, 6.154, 3.82), (-0.4107, 5.205, 3.793), (-2.454, 3.716, 3.324), (-2.489, 3.47, 4.401), (-2.49, 4.392, 4.856), (-4.307, 4.378, 3.454), (-4.307, 3.712, 4.591), (-4.255, 3.557, 3.653), (-3.986, 3.556, 3.502), (-3.114, 3.567, 4.572), (-3.061, 3.519, 3.453), (-4.04, 3.54, 4.579), (-3.656, 3.724, 4.699), (-3.594, 3.724, 3.363), (-3.596, 3.422, 3.628), (-2.454, 4.375, 3.202), (-2.501, 3.775, 4.675), (-4.255, 3.744, 3.502), (-4.358, 4.357, 4.644), (-3.654, 4.364, 4.84), (-3.602, 4.376, 3.257), (-3.063, 4.006, 3.256), (-4.072, 3.987, 4.729), (-3.114, 4.021, 4.799), (-4.013, 4.013, 3.363), (-4.449, 4.012, 3.629), (-2.466, 3.35, 4.022), (-4.294, 3.536, 4.44), (-3.638, 3.439, 4.437), (-4.487, 3.99, 4.466), (-4.587, 4.367, 4.271), (-4.038, 3.421, 4.258), (-3.09, 3.38, 4.238), (-4.468, 3.71, 4.263), (-4.309, 3.521, 4.047), (-3.615, 3.36, 4.04), (-4.56, 4.002, 4.047), (-2.456, 3.4, 3.612), (-4.448, 3.723, 3.831), (-3.068, 3.35, 3.816), (-4.016, 3.423, 3.831), (-4.566, 4.375, 3.822), (-0.6156, 4.379, 3.451), (-0.7472, 3.799, 4.439), (-0.6727, 3.569, 3.646), (-0.9276, 3.562, 3.5), (-1.886, 3.606, 4.522), (-1.848, 3.521, 3.452), (-0.9826, 3.633, 4.453), (-1.364, 3.792, 4.584), (-1.315, 3.725, 3.362), (-1.319, 3.431, 3.623), (-0.6648, 3.748, 3.5), (-0.7283, 4.399, 4.457), (-1.367, 4.402, 4.702), (-1.306, 4.376, 3.256), (-1.845, 4.006, 3.256), (-0.9786, 4.054, 4.558), (-1.888, 4.052, 4.732), (-0.8993, 4.014, 3.362), (-0.4927, 4.019, 3.62), (-0.7329, 3.623, 4.333), (-1.35, 3.505, 4.366), (-0.5878, 4.045, 4.328), (-0.4826, 4.389, 4.169), (-0.9427, 3.488, 4.197), (-1.867, 3.407, 4.213), (-0.5626, 3.767, 4.184), (-0.6668, 3.566, 4.01), (-1.327, 3.394, 4.014), (-0.4553, 4.027, 3.997), (-0.5142, 3.744, 3.812), (-1.851, 3.361, 3.809), (-0.9179, 3.448, 3.816), (-0.4143, 4.381, 3.796), (-4.203, 5.989, 3.537), (-4.213, 5.99, 4.513), (-3.59, 6.052, 3.471), (-3.597, 6.053, 4.571), (-4.29, 5.567, 3.472), (-4.319, 5.567, 4.599), (-3.622, 5.575, 4.776), (-3.599, 5.574, 3.294), (-4.29, 6.048, 4.237), (-3.599, 6.219, 4.241), (-4.541, 5.573, 4.257), (-4.286, 6.048, 3.829), (-3.598, 6.219, 3.82), (-4.528, 5.573, 3.824), (-2.454, 6.069, 3.447), (-2.46, 6.068, 4.587), (-0.7103, 5.988, 3.535), (-0.7827, 5.972, 4.438), (-1.318, 6.051, 3.471), (-1.349, 6.042, 4.531), (-2.454, 5.578, 3.245), (-2.471, 5.582, 4.809), (-0.6282, 5.566, 3.469), (-0.7373, 5.564, 4.457), (-1.362, 5.577, 4.682), (-1.309, 5.574, 3.293), (-2.456, 6.251, 4.243), (-0.6856, 6.031, 4.198), (-1.328, 6.208, 4.228), (-0.5032, 5.566, 4.172), (-0.6476, 6.041, 3.819), (-1.315, 6.215, 3.817), (-0.437, 5.569, 3.801), (-2.454, 6.253, 3.814), (-4.203, 3.593, 3.538), (-4.253, 3.565, 4.553), (-4.312, 4.791, 3.448), (-4.36, 4.78, 4.648), (-3.604, 4.791, 3.245), (-3.647, 4.784, 4.859), (-3.591, 3.532, 3.472), (-3.648, 3.544, 4.585), (-4.289, 4.015, 3.472), (-4.342, 3.986, 4.623), (-3.658, 3.999, 4.784), (-3.599, 4.009, 3.294), (-4.596, 4.787, 4.271), (-4.311, 3.522, 4.26), (-3.627, 3.382, 4.252), (-4.55, 3.996, 4.268), (-4.576, 4.791, 3.821), (-4.291, 3.532, 3.834), (-3.604, 3.37, 3.824), (-4.53, 4.007, 3.826), (-2.454, 3.516, 3.446), (-2.498, 3.592, 4.549), (-2.454, 4.791, 3.188), (-2.483, 4.8, 4.888), (-0.7152, 3.6, 3.535), (-0.7838, 3.662, 4.419), (-0.61, 4.791, 3.444), (-0.7313, 4.803, 4.457), (-1.305, 4.791, 3.245), (-1.368, 4.806, 4.723), (-1.319, 3.535, 3.47), (-1.361, 3.616, 4.49), (-2.454, 4.005, 3.245), (-2.497, 4.041, 4.781), (-0.6321, 4.018, 3.469), (-0.7307, 4.052, 4.452), (-1.366, 4.054, 4.655), (-1.309, 4.009, 3.293), (-2.477, 3.391, 4.224), (-0.4787, 4.796, 4.163), (-0.6934, 3.59, 4.19), (-1.338, 3.434, 4.205), (-0.5039, 4.035, 4.177), (-0.4052, 4.792, 3.792), (-0.6572, 3.558, 3.818), (-1.32, 3.389, 3.812), (-0.4444, 4.021, 3.803), (-2.459, 3.349, 3.811), (-5.022, 3.031, 3.201), (-4.507, 2.925, 4.27), (-4.699, -2.195, 4.27), (-5.517, -1.962, 3.201), (-5.904, -1.688, 1.892), (-5.054, 3.156, 1.892), (2.135, -2.406, 4.132), (1.694, 2.993, 4.646), (-1.44, 2.959, 4.438), (-1.315, -2.301, 4.181), (-5.961, -1.648, 1.699), (2.248, 2.993, 4.638), (-3.497, 2.934, 4.287), (-4.963, 3.672, 1.892), (-5.959, -6.422, 3.201), (-4.87, -6.769, 4.27), (-3.61, -2.222, 4.223), (-4.565, 1.372, 4.27), (-5.147, -2.137, 4.027), (-4.487, 3.472, 4.27), (-5.058, 3.174, 1.699), (-4.879, 2.952, 4.027), (-5.311, 1.686, 1.892), (-4.969, 3.564, 3.201), (-6.663, -6.014, 1.892), (-5.172, 1.517, 3.201), (-5.778, -1.776, 2.315), (-5.043, 3.115, 2.315), (2.69, -2.406, 4.123), (2.597, -7.192, 4.132), (-1.419, 1.354, 4.245), (-1.42, 3.539, 4.695), (-1.17, -6.98, 4.181), (1.794, 1.336, 4.261), (1.715, 3.607, 5.161), (0.6334, 2.985, 4.598), (0.9956, -2.38, 4.149), (-6.539, -4.893, 1.747), (-3.535, 1.368, 4.239), (-4.986, 3.556, 1.747), (-3.476, 3.489, 4.352), (-5.386, -6.682, 4.027), (2.348, 1.336, 4.252), (-4.851, 3.495, 4.027), (-3.702, -6.822, 4.223), (-5.332, 1.711, 1.699), (-4.961, 1.408, 4.027), (-4.965, 3.637, 2.315), (-6.435, -6.146, 2.315), (-5.266, 1.632, 2.315), (2.125, 3.454, 5.025), (2.898, -5.995, 4.126), (1.378, -7.139, 4.149), (0.7137, 1.341, 4.261), (0.6538, 3.59, 5.048), (-4.809, 3.01, 3.175), (-4.444, 2.927, 4.063), (-4.651, -2.197, 4.059), (-5.317, -1.982, 3.121), (-5.702, -1.722, 1.825), (-4.841, 3.119, 1.88), (2.133, -2.403, 3.916), (1.697, 3.087, 4.452), (-1.425, 3.015, 4.23), (-1.318, -2.299, 3.965), (-5.758, -1.684, 1.634), (2.245, 3.089, 4.445), (-3.486, 2.956, 4.073), (-4.75, 3.636, 1.886), (-5.768, -6.441, 3.102), (-4.825, -6.771, 4.059), (-3.615, -2.221, 4.007), (-4.51, 1.371, 4.061), (-4.991, -2.147, 3.878), (-4.42, 3.475, 4.065), (-4.846, 3.136, 1.687), (-4.701, 2.94, 3.906), (-5.101, 1.65, 1.859), (-4.755, 3.543, 3.181), (-6.468, -6.048, 1.806), (-4.962, 1.496, 3.155), (-5.576, -1.805, 2.247), (-4.83, 3.085, 2.304), (2.686, -2.403, 3.908), (2.594, -7.192, 3.916), (-1.416, 1.369, 4.03), (-1.397, 3.624, 4.498), (-1.173, -6.981, 3.965), (1.793, 1.364, 4.047), (1.719, 3.743, 4.993), (0.645, 3.067, 4.4), (0.9936, -2.377, 3.933), (-6.343, -4.928, 1.665), (-3.536, 1.373, 4.024), (-4.774, 3.518, 1.741), (-3.459, 3.524, 4.14), (-5.239, -6.692, 3.869), (2.345, 1.364, 4.038), (-4.67, 3.483, 3.909), (-3.708, -6.822, 4.007), (-5.122, 1.673, 1.666), (-4.79, 1.397, 3.895), (-4.751, 3.607, 2.31), (-6.241, -6.174, 2.227), (-5.055, 1.601, 2.283), (2.123, 3.592, 4.86), (2.894, -5.996, 3.91), (1.375, -7.139, 3.933), (0.7165, 1.364, 4.047), (0.6699, 3.712, 4.871)], [], [(0, 211, 524, 169), (0, 169, 505, 170), (0, 170, 507, 205), (0, 205, 525, 211), (1, 210, 525, 205), (1, 205, 507, 173), (1, 173, 511, 206), (1, 206, 526, 210), (2, 209, 526, 206), (2, 206, 511, 176), (2, 176, 509, 207), (2, 207, 527, 209), (3, 208, 527, 207), (3, 207, 509, 179), (3, 179, 505, 169), (3, 169, 524, 208), (4, 168, 506, 172), (4, 172, 510, 175), (4, 175, 508, 178), (4, 178, 504, 168), (5, 176, 511, 173), (5, 173, 507, 170), (5, 170, 505, 179), (5, 179, 509, 176), (6, 178, 508, 177), (6, 177, 515, 184), (6, 184, 512, 180), (6, 180, 504, 178), (7, 175, 510, 174), (7, 174, 514, 185), (7, 185, 515, 177), (7, 177, 508, 175), (8, 172, 506, 171), (8, 171, 513, 186), (8, 186, 514, 174), (8, 174, 510, 172), (9, 168, 504, 180), (9, 180, 512, 187), (9, 187, 513, 171), (9, 171, 506, 168), (10, 184, 515, 183), (10, 183, 519, 192), (10, 192, 516, 188), (10, 188, 512, 184), (11, 185, 514, 182), (11, 182, 518, 193), (11, 193, 519, 183), (11, 183, 515, 185), (12, 186, 513, 181), (12, 181, 517, 194), (12, 194, 518, 182), (12, 182, 514, 186), (13, 187, 512, 188), (13, 188, 516, 195), (13, 195, 517, 181), (13, 181, 513, 187), (14, 192, 519, 191), (14, 191, 523, 200), (14, 200, 520, 196), (14, 196, 516, 192), (15, 193, 518, 190), (15, 190, 522, 201), (15, 201, 523, 191), (15, 191, 519, 193), (16, 194, 517, 189), (16, 189, 521, 202), (16, 202, 522, 190), (16, 190, 518, 194), (17, 195, 516, 196), (17, 196, 520, 203), (17, 203, 521, 189), (17, 189, 517, 195), (18, 200, 523, 199), (18, 199, 527, 208), (18, 208, 524, 204), (18, 204, 520, 200), (19, 201, 522, 198), (19, 198, 526, 209), (19, 209, 527, 199), (19, 199, 523, 201), (20, 202, 521, 197), (20, 197, 525, 210), (20, 210, 526, 198), (20, 198, 522, 202), (21, 203, 520, 204), (21, 204, 524, 211), (21, 211, 525, 197), (21, 197, 521, 203), (22, 249, 538, 245), (22, 245, 533, 219), (22, 219, 529, 243), (22, 243, 536, 249), (23, 248, 537, 244), (23, 244, 531, 222), (23, 222, 567, 213), (23, 213, 578, 248), (24, 228, 535, 239), (24, 239, 532, 232), (24, 232, 528, 221), (24, 221, 530, 228), (25, 227, 534, 238), (25, 238, 573, 231), (25, 231, 567, 222), (25, 222, 531, 227), (26, 219, 533, 237), (26, 237, 534, 227), (26, 227, 531, 226), (26, 226, 529, 219), (27, 212, 572, 236), (27, 236, 535, 228), (27, 228, 530, 225), (27, 225, 566, 212), (28, 247, 536, 243), (28, 243, 529, 226), (28, 226, 531, 244), (28, 244, 537, 247), (29, 230, 656, 215), (29, 215, 614, 235), (29, 235, 535, 236), (29, 236, 572, 230), (30, 233, 613, 216), (30, 216, 615, 234), (30, 234, 534, 237), (30, 237, 533, 233), (31, 234, 615, 224), (31, 224, 657, 214), (31, 214, 573, 238), (31, 238, 534, 234), (32, 235, 614, 223), (32, 223, 612, 218), (32, 218, 532, 239), (32, 239, 535, 235), (33, 246, 622, 242), (33, 242, 613, 233), (33, 233, 533, 245), (33, 245, 538, 246), (34, 258, 626, 250), (34, 250, 622, 246), (34, 246, 538, 253), (34, 253, 541, 258), (35, 257, 539, 251), (35, 251, 536, 247), (35, 247, 537, 252), (35, 252, 540, 257), (36, 256, 540, 252), (36, 252, 537, 248), (36, 248, 578, 241), (36, 241, 585, 256), (37, 255, 541, 253), (37, 253, 538, 249), (37, 249, 536, 251), (37, 251, 539, 255), (38, 232, 532, 240), (38, 240, 541, 255), (38, 255, 539, 220), (38, 220, 528, 232), (39, 225, 530, 229), (39, 229, 540, 256), (39, 256, 585, 254), (39, 254, 566, 225), (40, 221, 528, 220), (40, 220, 539, 257), (40, 257, 540, 229), (40, 229, 530, 221), (41, 218, 612, 217), (41, 217, 626, 258), (41, 258, 541, 240), (41, 240, 532, 218), (42, 260, 562, 302), (42, 302, 563, 296), (42, 296, 545, 261), (42, 261, 543, 260), (43, 296, 563, 301), (43, 301, 564, 297), (43, 297, 549, 264), (43, 264, 545, 296), (44, 297, 564, 300), (44, 300, 565, 298), (44, 298, 547, 267), (44, 267, 549, 297), (45, 298, 565, 299), (45, 299, 562, 260), (45, 260, 543, 270), (45, 270, 547, 298), (46, 263, 544, 259), (46, 259, 542, 269), (46, 269, 546, 266), (46, 266, 548, 263), (47, 264, 549, 267), (47, 267, 547, 270), (47, 270, 543, 261), (47, 261, 545, 264), (48, 268, 546, 269), (48, 269, 542, 271), (48, 271, 550, 275), (48, 275, 553, 268), (49, 265, 548, 266), (49, 266, 546, 268), (49, 268, 553, 276), (49, 276, 552, 265), (50, 262, 544, 263), (50, 263, 548, 265), (50, 265, 552, 277), (50, 277, 551, 262), (51, 271, 542, 259), (51, 259, 544, 262), (51, 262, 551, 278), (51, 278, 550, 271), (52, 274, 553, 275), (52, 275, 550, 279), (52, 279, 554, 283), (52, 283, 557, 274), (53, 273, 552, 276), (53, 276, 553, 274), (53, 274, 557, 284), (53, 284, 556, 273), (54, 272, 551, 277), (54, 277, 552, 273), (54, 273, 556, 285), (54, 285, 555, 272), (55, 279, 550, 278), (55, 278, 551, 272), (55, 272, 555, 286), (55, 286, 554, 279), (56, 282, 557, 283), (56, 283, 554, 287), (56, 287, 558, 291), (56, 291, 561, 282), (57, 281, 556, 284), (57, 284, 557, 282), (57, 282, 561, 292), (57, 292, 560, 281), (58, 280, 555, 285), (58, 285, 556, 281), (58, 281, 560, 293), (58, 293, 559, 280), (59, 287, 554, 286), (59, 286, 555, 280), (59, 280, 559, 294), (59, 294, 558, 287), (60, 290, 561, 291), (60, 291, 558, 295), (60, 295, 562, 299), (60, 299, 565, 290), (61, 289, 560, 292), (61, 292, 561, 290), (61, 290, 565, 300), (61, 300, 564, 289), (62, 288, 559, 293), (62, 293, 560, 289), (62, 289, 564, 301), (62, 301, 563, 288), (63, 295, 558, 294), (63, 294, 559, 288), (63, 288, 563, 302), (63, 302, 562, 295), (64, 330, 581, 334), (64, 334, 579, 328), (64, 328, 569, 307), (64, 307, 575, 330), (65, 329, 580, 333), (65, 333, 578, 213), (65, 213, 567, 310), (65, 310, 571, 329), (66, 325, 577, 316), (66, 316, 570, 309), (66, 309, 568, 318), (66, 318, 574, 325), (67, 324, 576, 315), (67, 315, 571, 310), (67, 310, 567, 231), (67, 231, 573, 324), (68, 323, 575, 307), (68, 307, 569, 314), (68, 314, 571, 315), (68, 315, 576, 323), (69, 322, 572, 212), (69, 212, 566, 313), (69, 313, 570, 316), (69, 316, 577, 322), (70, 328, 579, 332), (70, 332, 580, 329), (70, 329, 571, 314), (70, 314, 569, 328), (71, 303, 656, 230), (71, 230, 572, 322), (71, 322, 577, 321), (71, 321, 662, 303), (72, 304, 661, 319), (72, 319, 575, 323), (72, 323, 576, 320), (72, 320, 663, 304), (73, 312, 663, 320), (73, 320, 576, 324), (73, 324, 573, 214), (73, 214, 657, 312), (74, 311, 662, 321), (74, 321, 577, 325), (74, 325, 574, 306), (74, 306, 660, 311), (75, 327, 673, 331), (75, 331, 581, 330), (75, 330, 575, 319), (75, 319, 661, 327), (76, 335, 677, 342), (76, 342, 584, 338), (76, 338, 581, 331), (76, 331, 673, 335), (77, 336, 582, 341), (77, 341, 583, 337), (77, 337, 580, 332), (77, 332, 579, 336), (78, 337, 583, 340), (78, 340, 585, 241), (78, 241, 578, 333), (78, 333, 580, 337), (79, 338, 584, 339), (79, 339, 582, 336), (79, 336, 579, 334), (79, 334, 581, 338), (80, 326, 574, 318), (80, 318, 568, 308), (80, 308, 582, 339), (80, 339, 584, 326), (81, 317, 570, 313), (81, 313, 566, 254), (81, 254, 585, 340), (81, 340, 583, 317), (82, 308, 568, 309), (82, 309, 570, 317), (82, 317, 583, 341), (82, 341, 582, 308), (83, 305, 660, 306), (83, 306, 574, 326), (83, 326, 584, 342), (83, 342, 677, 305), (84, 344, 606, 386), (84, 386, 607, 380), (84, 380, 589, 345), (84, 345, 587, 344), (85, 380, 607, 385), (85, 385, 608, 381), (85, 381, 593, 348), (85, 348, 589, 380), (86, 381, 608, 384), (86, 384, 609, 382), (86, 382, 591, 351), (86, 351, 593, 381), (87, 382, 609, 383), (87, 383, 606, 344), (87, 344, 587, 354), (87, 354, 591, 382), (88, 347, 588, 343), (88, 343, 586, 353), (88, 353, 590, 350), (88, 350, 592, 347), (89, 348, 593, 351), (89, 351, 591, 354), (89, 354, 587, 345), (89, 345, 589, 348), (90, 352, 590, 353), (90, 353, 586, 355), (90, 355, 594, 359), (90, 359, 597, 352), (91, 349, 592, 350), (91, 350, 590, 352), (91, 352, 597, 360), (91, 360, 596, 349), (92, 346, 588, 347), (92, 347, 592, 349), (92, 349, 596, 361), (92, 361, 595, 346), (93, 355, 586, 343), (93, 343, 588, 346), (93, 346, 595, 362), (93, 362, 594, 355), (94, 358, 597, 359), (94, 359, 594, 363), (94, 363, 598, 367), (94, 367, 601, 358), (95, 357, 596, 360), (95, 360, 597, 358), (95, 358, 601, 368), (95, 368, 600, 357), (96, 356, 595, 361), (96, 361, 596, 357), (96, 357, 600, 369), (96, 369, 599, 356), (97, 363, 594, 362), (97, 362, 595, 356), (97, 356, 599, 370), (97, 370, 598, 363), (98, 366, 601, 367), (98, 367, 598, 371), (98, 371, 602, 375), (98, 375, 605, 366), (99, 365, 600, 368), (99, 368, 601, 366), (99, 366, 605, 376), (99, 376, 604, 365), (100, 364, 599, 369), (100, 369, 600, 365), (100, 365, 604, 377), (100, 377, 603, 364), (101, 371, 598, 370), (101, 370, 599, 364), (101, 364, 603, 378), (101, 378, 602, 371), (102, 374, 605, 375), (102, 375, 602, 379), (102, 379, 606, 383), (102, 383, 609, 374), (103, 373, 604, 376), (103, 376, 605, 374), (103, 374, 609, 384), (103, 384, 608, 373), (104, 372, 603, 377), (104, 377, 604, 373), (104, 373, 608, 385), (104, 385, 607, 372), (105, 379, 602, 378), (105, 378, 603, 372), (105, 372, 607, 386), (105, 386, 606, 379), (106, 414, 625, 418), (106, 418, 623, 412), (106, 412, 611, 391), (106, 391, 619, 414), (107, 413, 624, 417), (107, 417, 672, 388), (107, 388, 655, 394), (107, 394, 617, 413), (108, 409, 621, 398), (108, 398, 616, 393), (108, 393, 610, 402), (108, 402, 618, 409), (109, 408, 620, 397), (109, 397, 617, 394), (109, 394, 655, 401), (109, 401, 667, 408), (110, 407, 619, 391), (110, 391, 611, 396), (110, 396, 617, 397), (110, 397, 620, 407), (111, 406, 666, 387), (111, 387, 654, 395), (111, 395, 616, 398), (111, 398, 621, 406), (112, 412, 623, 416), (112, 416, 624, 413), (112, 413, 617, 396), (112, 396, 611, 412), (113, 215, 656, 400), (113, 400, 666, 406), (113, 406, 621, 405), (113, 405, 614, 215), (114, 216, 613, 403), (114, 403, 619, 407), (114, 407, 620, 404), (114, 404, 615, 216), (115, 224, 615, 404), (115, 404, 620, 408), (115, 408, 667, 389), (115, 389, 657, 224), (116, 223, 614, 405), (116, 405, 621, 409), (116, 409, 618, 390), (116, 390, 612, 223), (117, 242, 622, 415), (117, 415, 625, 414), (117, 414, 619, 403), (117, 403, 613, 242), (118, 250, 626, 426), (118, 426, 629, 421), (118, 421, 625, 415), (118, 415, 622, 250), (119, 419, 627, 425), (119, 425, 628, 420), (119, 420, 624, 416), (119, 416, 623, 419), (120, 420, 628, 424), (120, 424, 681, 411), (120, 411, 672, 417), (120, 417, 624, 420), (121, 421, 629, 423), (121, 423, 627, 419), (121, 419, 623, 418), (121, 418, 625, 421), (122, 410, 618, 402), (122, 402, 610, 392), (122, 392, 627, 423), (122, 423, 629, 410), (123, 399, 616, 395), (123, 395, 654, 422), (123, 422, 681, 424), (123, 424, 628, 399), (124, 392, 610, 393), (124, 393, 616, 399), (124, 399, 628, 425), (124, 425, 627, 392), (125, 217, 612, 390), (125, 390, 618, 410), (125, 410, 629, 426), (125, 426, 626, 217), (126, 470, 650, 428), (126, 428, 631, 429), (126, 429, 633, 464), (126, 464, 651, 470), (127, 469, 651, 464), (127, 464, 633, 432), (127, 432, 637, 465), (127, 465, 652, 469), (128, 468, 652, 465), (128, 465, 637, 435), (128, 435, 635, 466), (128, 466, 653, 468), (129, 467, 653, 466), (129, 466, 635, 438), (129, 438, 631, 428), (129, 428, 650, 467), (130, 427, 632, 431), (130, 431, 636, 434), (130, 434, 634, 437), (130, 437, 630, 427), (131, 435, 637, 432), (131, 432, 633, 429), (131, 429, 631, 438), (131, 438, 635, 435), (132, 437, 634, 436), (132, 436, 641, 443), (132, 443, 638, 439), (132, 439, 630, 437), (133, 434, 636, 433), (133, 433, 640, 444), (133, 444, 641, 436), (133, 436, 634, 434), (134, 431, 632, 430), (134, 430, 639, 445), (134, 445, 640, 433), (134, 433, 636, 431), (135, 427, 630, 439), (135, 439, 638, 446), (135, 446, 639, 430), (135, 430, 632, 427), (136, 443, 641, 442), (136, 442, 645, 451), (136, 451, 642, 447), (136, 447, 638, 443), (137, 444, 640, 441), (137, 441, 644, 452), (137, 452, 645, 442), (137, 442, 641, 444), (138, 445, 639, 440), (138, 440, 643, 453), (138, 453, 644, 441), (138, 441, 640, 445), (139, 446, 638, 447), (139, 447, 642, 454), (139, 454, 643, 440), (139, 440, 639, 446), (140, 451, 645, 450), (140, 450, 649, 459), (140, 459, 646, 455), (140, 455, 642, 451), (141, 452, 644, 449), (141, 449, 648, 460), (141, 460, 649, 450), (141, 450, 645, 452), (142, 453, 643, 448), (142, 448, 647, 461), (142, 461, 648, 449), (142, 449, 644, 453), (143, 454, 642, 455), (143, 455, 646, 462), (143, 462, 647, 448), (143, 448, 643, 454), (144, 459, 649, 458), (144, 458, 653, 467), (144, 467, 650, 463), (144, 463, 646, 459), (145, 460, 648, 457), (145, 457, 652, 468), (145, 468, 653, 458), (145, 458, 649, 460), (146, 461, 647, 456), (146, 456, 651, 469), (146, 469, 652, 457), (146, 457, 648, 461), (147, 462, 646, 463), (147, 463, 650, 470), (147, 470, 651, 456), (147, 456, 647, 462), (148, 496, 676, 492), (148, 492, 669, 472), (148, 472, 659, 490), (148, 490, 674, 496), (149, 495, 675, 491), (149, 491, 665, 475), (149, 475, 655, 388), (149, 388, 672, 495), (150, 479, 671, 488), (150, 488, 668, 481), (150, 481, 658, 474), (150, 474, 664, 479), (151, 478, 670, 487), (151, 487, 667, 401), (151, 401, 655, 475), (151, 475, 665, 478), (152, 472, 669, 486), (152, 486, 670, 478), (152, 478, 665, 477), (152, 477, 659, 472), (153, 387, 666, 485), (153, 485, 671, 479), (153, 479, 664, 476), (153, 476, 654, 387), (154, 494, 674, 490), (154, 490, 659, 477), (154, 477, 665, 491), (154, 491, 675, 494), (155, 400, 656, 303), (155, 303, 662, 484), (155, 484, 671, 485), (155, 485, 666, 400), (156, 482, 661, 304), (156, 304, 663, 483), (156, 483, 670, 486), (156, 486, 669, 482), (157, 483, 663, 312), (157, 312, 657, 389), (157, 389, 667, 487), (157, 487, 670, 483), (158, 484, 662, 311), (158, 311, 660, 471), (158, 471, 668, 488), (158, 488, 671, 484), (159, 493, 673, 327), (159, 327, 661, 482), (159, 482, 669, 492), (159, 492, 676, 493), (160, 503, 677, 335), (160, 335, 673, 493), (160, 493, 676, 499), (160, 499, 680, 503), (161, 502, 678, 497), (161, 497, 674, 494), (161, 494, 675, 498), (161, 498, 679, 502), (162, 501, 679, 498), (162, 498, 675, 495), (162, 495, 672, 411), (162, 411, 681, 501), (163, 500, 680, 499), (163, 499, 676, 496), (163, 496, 674, 497), (163, 497, 678, 500), (164, 481, 668, 489), (164, 489, 680, 500), (164, 500, 678, 473), (164, 473, 658, 481), (165, 476, 664, 480), (165, 480, 679, 501), (165, 501, 681, 422), (165, 422, 654, 476), (166, 474, 658, 473), (166, 473, 678, 502), (166, 502, 679, 480), (166, 480, 664, 474), (167, 471, 660, 305), (167, 305, 677, 503), (167, 503, 680, 489), (167, 489, 668, 471), (682, 799, 932, 795), (682, 795, 927, 769), (682, 769, 923, 793), (682, 793, 930, 799), (683, 798, 931, 794), (683, 794, 925, 772), (683, 772, 937, 763), (683, 763, 948, 798), (684, 778, 929, 789), (684, 789, 926, 782), (684, 782, 922, 771), (684, 771, 924, 778), (685, 777, 928, 788), (685, 788, 943, 781), (685, 781, 937, 772), (685, 772, 925, 777), (686, 769, 927, 787), (686, 787, 928, 777), (686, 777, 925, 776), (686, 776, 923, 769), (687, 762, 942, 786), (687, 786, 929, 778), (687, 778, 924, 775), (687, 775, 936, 762), (688, 797, 930, 793), (688, 793, 923, 776), (688, 776, 925, 794), (688, 794, 931, 797), (689, 780, 978, 765), (689, 765, 960, 785), (689, 785, 929, 786), (689, 786, 942, 780), (690, 783, 959, 766), (690, 766, 961, 784), (690, 784, 928, 787), (690, 787, 927, 783), (691, 784, 961, 774), (691, 774, 979, 764), (691, 764, 943, 788), (691, 788, 928, 784), (692, 785, 960, 773), (692, 773, 958, 768), (692, 768, 926, 789), (692, 789, 929, 785), (693, 796, 968, 792), (693, 792, 959, 783), (693, 783, 927, 795), (693, 795, 932, 796), (694, 808, 972, 800), (694, 800, 968, 796), (694, 796, 932, 803), (694, 803, 935, 808), (695, 807, 933, 801), (695, 801, 930, 797), (695, 797, 931, 802), (695, 802, 934, 807), (696, 806, 934, 802), (696, 802, 931, 798), (696, 798, 948, 791), (696, 791, 955, 806), (697, 805, 935, 803), (697, 803, 932, 799), (697, 799, 930, 801), (697, 801, 933, 805), (698, 782, 926, 790), (698, 790, 935, 805), (698, 805, 933, 770), (698, 770, 922, 782), (699, 775, 924, 779), (699, 779, 934, 806), (699, 806, 955, 804), (699, 804, 936, 775), (700, 771, 922, 770), (700, 770, 933, 807), (700, 807, 934, 779), (700, 779, 924, 771), (701, 768, 958, 767), (701, 767, 972, 808), (701, 808, 935, 790), (701, 790, 926, 768), (702, 836, 951, 840), (702, 840, 949, 834), (702, 834, 939, 813), (702, 813, 945, 836), (703, 835, 950, 839), (703, 839, 948, 763), (703, 763, 937, 816), (703, 816, 941, 835), (704, 831, 947, 822), (704, 822, 940, 815), (704, 815, 938, 824), (704, 824, 944, 831), (705, 830, 946, 821), (705, 821, 941, 816), (705, 816, 937, 781), (705, 781, 943, 830), (706, 829, 945, 813), (706, 813, 939, 820), (706, 820, 941, 821), (706, 821, 946, 829), (707, 828, 942, 762), (707, 762, 936, 819), (707, 819, 940, 822), (707, 822, 947, 828), (708, 834, 949, 838), (708, 838, 950, 835), (708, 835, 941, 820), (708, 820, 939, 834), (709, 809, 978, 780), (709, 780, 942, 828), (709, 828, 947, 827), (709, 827, 984, 809), (710, 810, 983, 825), (710, 825, 945, 829), (710, 829, 946, 826), (710, 826, 985, 810), (711, 818, 985, 826), (711, 826, 946, 830), (711, 830, 943, 764), (711, 764, 979, 818), (712, 817, 984, 827), (712, 827, 947, 831), (712, 831, 944, 812), (712, 812, 982, 817), (713, 833, 995, 837), (713, 837, 951, 836), (713, 836, 945, 825), (713, 825, 983, 833), (714, 841, 999, 848), (714, 848, 954, 844), (714, 844, 951, 837), (714, 837, 995, 841), (715, 842, 952, 847), (715, 847, 953, 843), (715, 843, 950, 838), (715, 838, 949, 842), (716, 843, 953, 846), (716, 846, 955, 791), (716, 791, 948, 839), (716, 839, 950, 843), (717, 844, 954, 845), (717, 845, 952, 842), (717, 842, 949, 840), (717, 840, 951, 844), (718, 832, 944, 824), (718, 824, 938, 814), (718, 814, 952, 845), (718, 845, 954, 832), (719, 823, 940, 819), (719, 819, 936, 804), (719, 804, 955, 846), (719, 846, 953, 823), (720, 814, 938, 815), (720, 815, 940, 823), (720, 823, 953, 847), (720, 847, 952, 814), (721, 811, 982, 812), (721, 812, 944, 832), (721, 832, 954, 848), (721, 848, 999, 811), (722, 876, 971, 880), (722, 880, 969, 874), (722, 874, 957, 853), (722, 853, 965, 876), (723, 875, 970, 879), (723, 879, 994, 850), (723, 850, 977, 856), (723, 856, 963, 875), (724, 871, 967, 860), (724, 860, 962, 855), (724, 855, 956, 864), (724, 864, 964, 871), (725, 870, 966, 859), (725, 859, 963, 856), (725, 856, 977, 863), (725, 863, 989, 870), (726, 869, 965, 853), (726, 853, 957, 858), (726, 858, 963, 859), (726, 859, 966, 869), (727, 868, 988, 849), (727, 849, 976, 857), (727, 857, 962, 860), (727, 860, 967, 868), (728, 874, 969, 878), (728, 878, 970, 875), (728, 875, 963, 858), (728, 858, 957, 874), (729, 765, 978, 862), (729, 862, 988, 868), (729, 868, 967, 867), (729, 867, 960, 765), (730, 766, 959, 865), (730, 865, 965, 869), (730, 869, 966, 866), (730, 866, 961, 766), (731, 774, 961, 866), (731, 866, 966, 870), (731, 870, 989, 851), (731, 851, 979, 774), (732, 773, 960, 867), (732, 867, 967, 871), (732, 871, 964, 852), (732, 852, 958, 773), (733, 792, 968, 877), (733, 877, 971, 876), (733, 876, 965, 865), (733, 865, 959, 792), (734, 800, 972, 888), (734, 888, 975, 883), (734, 883, 971, 877), (734, 877, 968, 800), (735, 881, 973, 887), (735, 887, 974, 882), (735, 882, 970, 878), (735, 878, 969, 881), (736, 882, 974, 886), (736, 886, 1003, 873), (736, 873, 994, 879), (736, 879, 970, 882), (737, 883, 975, 885), (737, 885, 973, 881), (737, 881, 969, 880), (737, 880, 971, 883), (738, 872, 964, 864), (738, 864, 956, 854), (738, 854, 973, 885), (738, 885, 975, 872), (739, 861, 962, 857), (739, 857, 976, 884), (739, 884, 1003, 886), (739, 886, 974, 861), (740, 854, 956, 855), (740, 855, 962, 861), (740, 861, 974, 887), (740, 887, 973, 854), (741, 767, 958, 852), (741, 852, 964, 872), (741, 872, 975, 888), (741, 888, 972, 767), (742, 914, 998, 910), (742, 910, 991, 890), (742, 890, 981, 908), (742, 908, 996, 914), (743, 913, 997, 909), (743, 909, 987, 893), (743, 893, 977, 850), (743, 850, 994, 913), (744, 897, 993, 906), (744, 906, 990, 899), (744, 899, 980, 892), (744, 892, 986, 897), (745, 896, 992, 905), (745, 905, 989, 863), (745, 863, 977, 893), (745, 893, 987, 896), (746, 890, 991, 904), (746, 904, 992, 896), (746, 896, 987, 895), (746, 895, 981, 890), (747, 849, 988, 903), (747, 903, 993, 897), (747, 897, 986, 894), (747, 894, 976, 849), (748, 912, 996, 908), (748, 908, 981, 895), (748, 895, 987, 909), (748, 909, 997, 912), (749, 862, 978, 809), (749, 809, 984, 902), (749, 902, 993, 903), (749, 903, 988, 862), (750, 900, 983, 810), (750, 810, 985, 901), (750, 901, 992, 904), (750, 904, 991, 900), (751, 901, 985, 818), (751, 818, 979, 851), (751, 851, 989, 905), (751, 905, 992, 901), (752, 902, 984, 817), (752, 817, 982, 889), (752, 889, 990, 906), (752, 906, 993, 902), (753, 911, 995, 833), (753, 833, 983, 900), (753, 900, 991, 910), (753, 910, 998, 911), (754, 921, 999, 841), (754, 841, 995, 911), (754, 911, 998, 917), (754, 917, 1002, 921), (755, 920, 1000, 915), (755, 915, 996, 912), (755, 912, 997, 916), (755, 916, 1001, 920), (756, 919, 1001, 916), (756, 916, 997, 913), (756, 913, 994, 873), (756, 873, 1003, 919), (757, 918, 1002, 917), (757, 917, 998, 914), (757, 914, 996, 915), (757, 915, 1000, 918), (758, 899, 990, 907), (758, 907, 1002, 918), (758, 918, 1000, 891), (758, 891, 980, 899), (759, 894, 986, 898), (759, 898, 1001, 919), (759, 919, 1003, 884), (759, 884, 976, 894), (760, 892, 980, 891), (760, 891, 1000, 920), (760, 920, 1001, 898), (760, 898, 986, 892), (761, 889, 982, 811), (761, 811, 999, 921), (761, 921, 1002, 907), (761, 907, 990, 889), (1004, 1121, 1254, 1117), (1004, 1117, 1249, 1091), (1004, 1091, 1245, 1115), (1004, 1115, 1252, 1121), (1005, 1120, 1253, 1116), (1005, 1116, 1247, 1094), (1005, 1094, 1259, 1085), (1005, 1085, 1270, 1120), (1006, 1100, 1251, 1111), (1006, 1111, 1248, 1104), (1006, 1104, 1244, 1093), (1006, 1093, 1246, 1100), (1007, 1099, 1250, 1110), (1007, 1110, 1265, 1103), (1007, 1103, 1259, 1094), (1007, 1094, 1247, 1099), (1008, 1091, 1249, 1109), (1008, 1109, 1250, 1099), (1008, 1099, 1247, 1098), (1008, 1098, 1245, 1091), (1009, 1084, 1264, 1108), (1009, 1108, 1251, 1100), (1009, 1100, 1246, 1097), (1009, 1097, 1258, 1084), (1010, 1119, 1252, 1115), (1010, 1115, 1245, 1098), (1010, 1098, 1247, 1116), (1010, 1116, 1253, 1119), (1011, 1102, 1300, 1087), (1011, 1087, 1282, 1107), (1011, 1107, 1251, 1108), (1011, 1108, 1264, 1102), (1012, 1105, 1281, 1088), (1012, 1088, 1283, 1106), (1012, 1106, 1250, 1109), (1012, 1109, 1249, 1105), (1013, 1106, 1283, 1096), (1013, 1096, 1301, 1086), (1013, 1086, 1265, 1110), (1013, 1110, 1250, 1106), (1014, 1107, 1282, 1095), (1014, 1095, 1280, 1090), (1014, 1090, 1248, 1111), (1014, 1111, 1251, 1107), (1015, 1118, 1290, 1114), (1015, 1114, 1281, 1105), (1015, 1105, 1249, 1117), (1015, 1117, 1254, 1118), (1016, 1130, 1294, 1122), (1016, 1122, 1290, 1118), (1016, 1118, 1254, 1125), (1016, 1125, 1257, 1130), (1017, 1129, 1255, 1123), (1017, 1123, 1252, 1119), (1017, 1119, 1253, 1124), (1017, 1124, 1256, 1129), (1018, 1128, 1256, 1124), (1018, 1124, 1253, 1120), (1018, 1120, 1270, 1113), (1018, 1113, 1277, 1128), (1019, 1127, 1257, 1125), (1019, 1125, 1254, 1121), (1019, 1121, 1252, 1123), (1019, 1123, 1255, 1127), (1020, 1104, 1248, 1112), (1020, 1112, 1257, 1127), (1020, 1127, 1255, 1092), (1020, 1092, 1244, 1104), (1021, 1097, 1246, 1101), (1021, 1101, 1256, 1128), (1021, 1128, 1277, 1126), (1021, 1126, 1258, 1097), (1022, 1093, 1244, 1092), (1022, 1092, 1255, 1129), (1022, 1129, 1256, 1101), (1022, 1101, 1246, 1093), (1023, 1090, 1280, 1089), (1023, 1089, 1294, 1130), (1023, 1130, 1257, 1112), (1023, 1112, 1248, 1090), (1024, 1158, 1273, 1162), (1024, 1162, 1271, 1156), (1024, 1156, 1261, 1135), (1024, 1135, 1267, 1158), (1025, 1157, 1272, 1161), (1025, 1161, 1270, 1085), (1025, 1085, 1259, 1138), (1025, 1138, 1263, 1157), (1026, 1153, 1269, 1144), (1026, 1144, 1262, 1137), (1026, 1137, 1260, 1146), (1026, 1146, 1266, 1153), (1027, 1152, 1268, 1143), (1027, 1143, 1263, 1138), (1027, 1138, 1259, 1103), (1027, 1103, 1265, 1152), (1028, 1151, 1267, 1135), (1028, 1135, 1261, 1142), (1028, 1142, 1263, 1143), (1028, 1143, 1268, 1151), (1029, 1150, 1264, 1084), (1029, 1084, 1258, 1141), (1029, 1141, 1262, 1144), (1029, 1144, 1269, 1150), (1030, 1156, 1271, 1160), (1030, 1160, 1272, 1157), (1030, 1157, 1263, 1142), (1030, 1142, 1261, 1156), (1031, 1131, 1300, 1102), (1031, 1102, 1264, 1150), (1031, 1150, 1269, 1149), (1031, 1149, 1306, 1131), (1032, 1132, 1305, 1147), (1032, 1147, 1267, 1151), (1032, 1151, 1268, 1148), (1032, 1148, 1307, 1132), (1033, 1140, 1307, 1148), (1033, 1148, 1268, 1152), (1033, 1152, 1265, 1086), (1033, 1086, 1301, 1140), (1034, 1139, 1306, 1149), (1034, 1149, 1269, 1153), (1034, 1153, 1266, 1134), (1034, 1134, 1304, 1139), (1035, 1155, 1317, 1159), (1035, 1159, 1273, 1158), (1035, 1158, 1267, 1147), (1035, 1147, 1305, 1155), (1036, 1163, 1321, 1170), (1036, 1170, 1276, 1166), (1036, 1166, 1273, 1159), (1036, 1159, 1317, 1163), (1037, 1164, 1274, 1169), (1037, 1169, 1275, 1165), (1037, 1165, 1272, 1160), (1037, 1160, 1271, 1164), (1038, 1165, 1275, 1168), (1038, 1168, 1277, 1113), (1038, 1113, 1270, 1161), (1038, 1161, 1272, 1165), (1039, 1166, 1276, 1167), (1039, 1167, 1274, 1164), (1039, 1164, 1271, 1162), (1039, 1162, 1273, 1166), (1040, 1154, 1266, 1146), (1040, 1146, 1260, 1136), (1040, 1136, 1274, 1167), (1040, 1167, 1276, 1154), (1041, 1145, 1262, 1141), (1041, 1141, 1258, 1126), (1041, 1126, 1277, 1168), (1041, 1168, 1275, 1145), (1042, 1136, 1260, 1137), (1042, 1137, 1262, 1145), (1042, 1145, 1275, 1169), (1042, 1169, 1274, 1136), (1043, 1133, 1304, 1134), (1043, 1134, 1266, 1154), (1043, 1154, 1276, 1170), (1043, 1170, 1321, 1133), (1044, 1198, 1293, 1202), (1044, 1202, 1291, 1196), (1044, 1196, 1279, 1175), (1044, 1175, 1287, 1198), (1045, 1197, 1292, 1201), (1045, 1201, 1316, 1172), (1045, 1172, 1299, 1178), (1045, 1178, 1285, 1197), (1046, 1193, 1289, 1182), (1046, 1182, 1284, 1177), (1046, 1177, 1278, 1186), (1046, 1186, 1286, 1193), (1047, 1192, 1288, 1181), (1047, 1181, 1285, 1178), (1047, 1178, 1299, 1185), (1047, 1185, 1311, 1192), (1048, 1191, 1287, 1175), (1048, 1175, 1279, 1180), (1048, 1180, 1285, 1181), (1048, 1181, 1288, 1191), (1049, 1190, 1310, 1171), (1049, 1171, 1298, 1179), (1049, 1179, 1284, 1182), (1049, 1182, 1289, 1190), (1050, 1196, 1291, 1200), (1050, 1200, 1292, 1197), (1050, 1197, 1285, 1180), (1050, 1180, 1279, 1196), (1051, 1087, 1300, 1184), (1051, 1184, 1310, 1190), (1051, 1190, 1289, 1189), (1051, 1189, 1282, 1087), (1052, 1088, 1281, 1187), (1052, 1187, 1287, 1191), (1052, 1191, 1288, 1188), (1052, 1188, 1283, 1088), (1053, 1096, 1283, 1188), (1053, 1188, 1288, 1192), (1053, 1192, 1311, 1173), (1053, 1173, 1301, 1096), (1054, 1095, 1282, 1189), (1054, 1189, 1289, 1193), (1054, 1193, 1286, 1174), (1054, 1174, 1280, 1095), (1055, 1114, 1290, 1199), (1055, 1199, 1293, 1198), (1055, 1198, 1287, 1187), (1055, 1187, 1281, 1114), (1056, 1122, 1294, 1210), (1056, 1210, 1297, 1205), (1056, 1205, 1293, 1199), (1056, 1199, 1290, 1122), (1057, 1203, 1295, 1209), (1057, 1209, 1296, 1204), (1057, 1204, 1292, 1200), (1057, 1200, 1291, 1203), (1058, 1204, 1296, 1208), (1058, 1208, 1325, 1195), (1058, 1195, 1316, 1201), (1058, 1201, 1292, 1204), (1059, 1205, 1297, 1207), (1059, 1207, 1295, 1203), (1059, 1203, 1291, 1202), (1059, 1202, 1293, 1205), (1060, 1194, 1286, 1186), (1060, 1186, 1278, 1176), (1060, 1176, 1295, 1207), (1060, 1207, 1297, 1194), (1061, 1183, 1284, 1179), (1061, 1179, 1298, 1206), (1061, 1206, 1325, 1208), (1061, 1208, 1296, 1183), (1062, 1176, 1278, 1177), (1062, 1177, 1284, 1183), (1062, 1183, 1296, 1209), (1062, 1209, 1295, 1176), (1063, 1089, 1280, 1174), (1063, 1174, 1286, 1194), (1063, 1194, 1297, 1210), (1063, 1210, 1294, 1089), (1064, 1236, 1320, 1232), (1064, 1232, 1313, 1212), (1064, 1212, 1303, 1230), (1064, 1230, 1318, 1236), (1065, 1235, 1319, 1231), (1065, 1231, 1309, 1215), (1065, 1215, 1299, 1172), (1065, 1172, 1316, 1235), (1066, 1219, 1315, 1228), (1066, 1228, 1312, 1221), (1066, 1221, 1302, 1214), (1066, 1214, 1308, 1219), (1067, 1218, 1314, 1227), (1067, 1227, 1311, 1185), (1067, 1185, 1299, 1215), (1067, 1215, 1309, 1218), (1068, 1212, 1313, 1226), (1068, 1226, 1314, 1218), (1068, 1218, 1309, 1217), (1068, 1217, 1303, 1212), (1069, 1171, 1310, 1225), (1069, 1225, 1315, 1219), (1069, 1219, 1308, 1216), (1069, 1216, 1298, 1171), (1070, 1234, 1318, 1230), (1070, 1230, 1303, 1217), (1070, 1217, 1309, 1231), (1070, 1231, 1319, 1234), (1071, 1184, 1300, 1131), (1071, 1131, 1306, 1224), (1071, 1224, 1315, 1225), (1071, 1225, 1310, 1184), (1072, 1222, 1305, 1132), (1072, 1132, 1307, 1223), (1072, 1223, 1314, 1226), (1072, 1226, 1313, 1222), (1073, 1223, 1307, 1140), (1073, 1140, 1301, 1173), (1073, 1173, 1311, 1227), (1073, 1227, 1314, 1223), (1074, 1224, 1306, 1139), (1074, 1139, 1304, 1211), (1074, 1211, 1312, 1228), (1074, 1228, 1315, 1224), (1075, 1233, 1317, 1155), (1075, 1155, 1305, 1222), (1075, 1222, 1313, 1232), (1075, 1232, 1320, 1233), (1076, 1243, 1321, 1163), (1076, 1163, 1317, 1233), (1076, 1233, 1320, 1239), (1076, 1239, 1324, 1243), (1077, 1242, 1322, 1237), (1077, 1237, 1318, 1234), (1077, 1234, 1319, 1238), (1077, 1238, 1323, 1242), (1078, 1241, 1323, 1238), (1078, 1238, 1319, 1235), (1078, 1235, 1316, 1195), (1078, 1195, 1325, 1241), (1079, 1240, 1324, 1239), (1079, 1239, 1320, 1236), (1079, 1236, 1318, 1237), (1079, 1237, 1322, 1240), (1080, 1221, 1312, 1229), (1080, 1229, 1324, 1240), (1080, 1240, 1322, 1213), (1080, 1213, 1302, 1221), (1081, 1216, 1308, 1220), (1081, 1220, 1323, 1241), (1081, 1241, 1325, 1206), (1081, 1206, 1298, 1216), (1082, 1214, 1302, 1213), (1082, 1213, 1322, 1242), (1082, 1242, 1323, 1220), (1082, 1220, 1308, 1214), (1083, 1211, 1304, 1133), (1083, 1133, 1321, 1243), (1083, 1243, 1324, 1229), (1083, 1229, 1312, 1211), (1326, 1443, 1576, 1439), (1326, 1439, 1571, 1413), (1326, 1413, 1567, 1437), (1326, 1437, 1574, 1443), (1327, 1442, 1575, 1438), (1327, 1438, 1569, 1416), (1327, 1416, 1581, 1407), (1327, 1407, 1592, 1442), (1328, 1422, 1573, 1433), (1328, 1433, 1570, 1426), (1328, 1426, 1566, 1415), (1328, 1415, 1568, 1422), (1329, 1421, 1572, 1432), (1329, 1432, 1587, 1425), (1329, 1425, 1581, 1416), (1329, 1416, 1569, 1421), (1330, 1413, 1571, 1431), (1330, 1431, 1572, 1421), (1330, 1421, 1569, 1420), (1330, 1420, 1567, 1413), (1331, 1406, 1586, 1430), (1331, 1430, 1573, 1422), (1331, 1422, 1568, 1419), (1331, 1419, 1580, 1406), (1332, 1441, 1574, 1437), (1332, 1437, 1567, 1420), (1332, 1420, 1569, 1438), (1332, 1438, 1575, 1441), (1333, 1424, 1622, 1409), (1333, 1409, 1604, 1429), (1333, 1429, 1573, 1430), (1333, 1430, 1586, 1424), (1334, 1427, 1603, 1410), (1334, 1410, 1605, 1428), (1334, 1428, 1572, 1431), (1334, 1431, 1571, 1427), (1335, 1428, 1605, 1418), (1335, 1418, 1623, 1408), (1335, 1408, 1587, 1432), (1335, 1432, 1572, 1428), (1336, 1429, 1604, 1417), (1336, 1417, 1602, 1412), (1336, 1412, 1570, 1433), (1336, 1433, 1573, 1429), (1337, 1440, 1612, 1436), (1337, 1436, 1603, 1427), (1337, 1427, 1571, 1439), (1337, 1439, 1576, 1440), (1338, 1452, 1616, 1444), (1338, 1444, 1612, 1440), (1338, 1440, 1576, 1447), (1338, 1447, 1579, 1452), (1339, 1451, 1577, 1445), (1339, 1445, 1574, 1441), (1339, 1441, 1575, 1446), (1339, 1446, 1578, 1451), (1340, 1450, 1578, 1446), (1340, 1446, 1575, 1442), (1340, 1442, 1592, 1435), (1340, 1435, 1599, 1450), (1341, 1449, 1579, 1447), (1341, 1447, 1576, 1443), (1341, 1443, 1574, 1445), (1341, 1445, 1577, 1449), (1342, 1426, 1570, 1434), (1342, 1434, 1579, 1449), (1342, 1449, 1577, 1414), (1342, 1414, 1566, 1426), (1343, 1419, 1568, 1423), (1343, 1423, 1578, 1450), (1343, 1450, 1599, 1448), (1343, 1448, 1580, 1419), (1344, 1415, 1566, 1414), (1344, 1414, 1577, 1451), (1344, 1451, 1578, 1423), (1344, 1423, 1568, 1415), (1345, 1412, 1602, 1411), (1345, 1411, 1616, 1452), (1345, 1452, 1579, 1434), (1345, 1434, 1570, 1412), (1346, 1480, 1595, 1484), (1346, 1484, 1593, 1478), (1346, 1478, 1583, 1457), (1346, 1457, 1589, 1480), (1347, 1479, 1594, 1483), (1347, 1483, 1592, 1407), (1347, 1407, 1581, 1460), (1347, 1460, 1585, 1479), (1348, 1475, 1591, 1466), (1348, 1466, 1584, 1459), (1348, 1459, 1582, 1468), (1348, 1468, 1588, 1475), (1349, 1474, 1590, 1465), (1349, 1465, 1585, 1460), (1349, 1460, 1581, 1425), (1349, 1425, 1587, 1474), (1350, 1473, 1589, 1457), (1350, 1457, 1583, 1464), (1350, 1464, 1585, 1465), (1350, 1465, 1590, 1473), (1351, 1472, 1586, 1406), (1351, 1406, 1580, 1463), (1351, 1463, 1584, 1466), (1351, 1466, 1591, 1472), (1352, 1478, 1593, 1482), (1352, 1482, 1594, 1479), (1352, 1479, 1585, 1464), (1352, 1464, 1583, 1478), (1353, 1453, 1622, 1424), (1353, 1424, 1586, 1472), (1353, 1472, 1591, 1471), (1353, 1471, 1628, 1453), (1354, 1454, 1627, 1469), (1354, 1469, 1589, 1473), (1354, 1473, 1590, 1470), (1354, 1470, 1629, 1454), (1355, 1462, 1629, 1470), (1355, 1470, 1590, 1474), (1355, 1474, 1587, 1408), (1355, 1408, 1623, 1462), (1356, 1461, 1628, 1471), (1356, 1471, 1591, 1475), (1356, 1475, 1588, 1456), (1356, 1456, 1626, 1461), (1357, 1477, 1639, 1481), (1357, 1481, 1595, 1480), (1357, 1480, 1589, 1469), (1357, 1469, 1627, 1477), (1358, 1485, 1643, 1492), (1358, 1492, 1598, 1488), (1358, 1488, 1595, 1481), (1358, 1481, 1639, 1485), (1359, 1486, 1596, 1491), (1359, 1491, 1597, 1487), (1359, 1487, 1594, 1482), (1359, 1482, 1593, 1486), (1360, 1487, 1597, 1490), (1360, 1490, 1599, 1435), (1360, 1435, 1592, 1483), (1360, 1483, 1594, 1487), (1361, 1488, 1598, 1489), (1361, 1489, 1596, 1486), (1361, 1486, 1593, 1484), (1361, 1484, 1595, 1488), (1362, 1476, 1588, 1468), (1362, 1468, 1582, 1458), (1362, 1458, 1596, 1489), (1362, 1489, 1598, 1476), (1363, 1467, 1584, 1463), (1363, 1463, 1580, 1448), (1363, 1448, 1599, 1490), (1363, 1490, 1597, 1467), (1364, 1458, 1582, 1459), (1364, 1459, 1584, 1467), (1364, 1467, 1597, 1491), (1364, 1491, 1596, 1458), (1365, 1455, 1626, 1456), (1365, 1456, 1588, 1476), (1365, 1476, 1598, 1492), (1365, 1492, 1643, 1455), (1366, 1520, 1615, 1524), (1366, 1524, 1613, 1518), (1366, 1518, 1601, 1497), (1366, 1497, 1609, 1520), (1367, 1519, 1614, 1523), (1367, 1523, 1638, 1494), (1367, 1494, 1621, 1500), (1367, 1500, 1607, 1519), (1368, 1515, 1611, 1504), (1368, 1504, 1606, 1499), (1368, 1499, 1600, 1508), (1368, 1508, 1608, 1515), (1369, 1514, 1610, 1503), (1369, 1503, 1607, 1500), (1369, 1500, 1621, 1507), (1369, 1507, 1633, 1514), (1370, 1513, 1609, 1497), (1370, 1497, 1601, 1502), (1370, 1502, 1607, 1503), (1370, 1503, 1610, 1513), (1371, 1512, 1632, 1493), (1371, 1493, 1620, 1501), (1371, 1501, 1606, 1504), (1371, 1504, 1611, 1512), (1372, 1518, 1613, 1522), (1372, 1522, 1614, 1519), (1372, 1519, 1607, 1502), (1372, 1502, 1601, 1518), (1373, 1409, 1622, 1506), (1373, 1506, 1632, 1512), (1373, 1512, 1611, 1511), (1373, 1511, 1604, 1409), (1374, 1410, 1603, 1509), (1374, 1509, 1609, 1513), (1374, 1513, 1610, 1510), (1374, 1510, 1605, 1410), (1375, 1418, 1605, 1510), (1375, 1510, 1610, 1514), (1375, 1514, 1633, 1495), (1375, 1495, 1623, 1418), (1376, 1417, 1604, 1511), (1376, 1511, 1611, 1515), (1376, 1515, 1608, 1496), (1376, 1496, 1602, 1417), (1377, 1436, 1612, 1521), (1377, 1521, 1615, 1520), (1377, 1520, 1609, 1509), (1377, 1509, 1603, 1436), (1378, 1444, 1616, 1532), (1378, 1532, 1619, 1527), (1378, 1527, 1615, 1521), (1378, 1521, 1612, 1444), (1379, 1525, 1617, 1531), (1379, 1531, 1618, 1526), (1379, 1526, 1614, 1522), (1379, 1522, 1613, 1525), (1380, 1526, 1618, 1530), (1380, 1530, 1647, 1517), (1380, 1517, 1638, 1523), (1380, 1523, 1614, 1526), (1381, 1527, 1619, 1529), (1381, 1529, 1617, 1525), (1381, 1525, 1613, 1524), (1381, 1524, 1615, 1527), (1382, 1516, 1608, 1508), (1382, 1508, 1600, 1498), (1382, 1498, 1617, 1529), (1382, 1529, 1619, 1516), (1383, 1505, 1606, 1501), (1383, 1501, 1620, 1528), (1383, 1528, 1647, 1530), (1383, 1530, 1618, 1505), (1384, 1498, 1600, 1499), (1384, 1499, 1606, 1505), (1384, 1505, 1618, 1531), (1384, 1531, 1617, 1498), (1385, 1411, 1602, 1496), (1385, 1496, 1608, 1516), (1385, 1516, 1619, 1532), (1385, 1532, 1616, 1411), (1386, 1558, 1642, 1554), (1386, 1554, 1635, 1534), (1386, 1534, 1625, 1552), (1386, 1552, 1640, 1558), (1387, 1557, 1641, 1553), (1387, 1553, 1631, 1537), (1387, 1537, 1621, 1494), (1387, 1494, 1638, 1557), (1388, 1541, 1637, 1550), (1388, 1550, 1634, 1543), (1388, 1543, 1624, 1536), (1388, 1536, 1630, 1541), (1389, 1540, 1636, 1549), (1389, 1549, 1633, 1507), (1389, 1507, 1621, 1537), (1389, 1537, 1631, 1540), (1390, 1534, 1635, 1548), (1390, 1548, 1636, 1540), (1390, 1540, 1631, 1539), (1390, 1539, 1625, 1534), (1391, 1493, 1632, 1547), (1391, 1547, 1637, 1541), (1391, 1541, 1630, 1538), (1391, 1538, 1620, 1493), (1392, 1556, 1640, 1552), (1392, 1552, 1625, 1539), (1392, 1539, 1631, 1553), (1392, 1553, 1641, 1556), (1393, 1506, 1622, 1453), (1393, 1453, 1628, 1546), (1393, 1546, 1637, 1547), (1393, 1547, 1632, 1506), (1394, 1544, 1627, 1454), (1394, 1454, 1629, 1545), (1394, 1545, 1636, 1548), (1394, 1548, 1635, 1544), (1395, 1545, 1629, 1462), (1395, 1462, 1623, 1495), (1395, 1495, 1633, 1549), (1395, 1549, 1636, 1545), (1396, 1546, 1628, 1461), (1396, 1461, 1626, 1533), (1396, 1533, 1634, 1550), (1396, 1550, 1637, 1546), (1397, 1555, 1639, 1477), (1397, 1477, 1627, 1544), (1397, 1544, 1635, 1554), (1397, 1554, 1642, 1555), (1398, 1565, 1643, 1485), (1398, 1485, 1639, 1555), (1398, 1555, 1642, 1561), (1398, 1561, 1646, 1565), (1399, 1564, 1644, 1559), (1399, 1559, 1640, 1556), (1399, 1556, 1641, 1560), (1399, 1560, 1645, 1564), (1400, 1563, 1645, 1560), (1400, 1560, 1641, 1557), (1400, 1557, 1638, 1517), (1400, 1517, 1647, 1563), (1401, 1562, 1646, 1561), (1401, 1561, 1642, 1558), (1401, 1558, 1640, 1559), (1401, 1559, 1644, 1562), (1402, 1543, 1634, 1551), (1402, 1551, 1646, 1562), (1402, 1562, 1644, 1535), (1402, 1535, 1624, 1543), (1403, 1538, 1630, 1542), (1403, 1542, 1645, 1563), (1403, 1563, 1647, 1528), (1403, 1528, 1620, 1538), (1404, 1536, 1624, 1535), (1404, 1535, 1644, 1564), (1404, 1564, 1645, 1542), (1404, 1542, 1630, 1536), (1405, 1533, 1626, 1455), (1405, 1455, 1643, 1565), (1405, 1565, 1646, 1551), (1405, 1551, 1634, 1533), (1648, 1675, 1697, 1673), (1648, 1673, 1694, 1669), (1648, 1669, 1691, 1671), (1648, 1671, 1695, 1675), (1649, 1667, 1691, 1669), (1649, 1669, 1694, 1665), (1649, 1665, 1686, 1660), (1649, 1660, 1688, 1667), (1650, 1665, 1694, 1666), (1650, 1666, 1689, 1663), (1650, 1663, 1692, 1664), (1650, 1664, 1686, 1665), (1651, 1674, 1696, 1662), (1651, 1662, 1689, 1666), (1651, 1666, 1694, 1673), (1651, 1673, 1697, 1674), (1652, 1658, 1685, 1672), (1652, 1672, 1696, 1674), (1652, 1674, 1697, 1670), (1652, 1670, 1693, 1658), (1653, 1668, 1693, 1670), (1653, 1670, 1697, 1675), (1653, 1675, 1695, 1661), (1653, 1661, 1687, 1668), (1654, 1681, 1701, 1684), (1654, 1684, 1700, 1677), (1654, 1677, 1699, 1676), (1654, 1676, 1690, 1681), (1655, 1682, 1702, 1683), (1655, 1683, 1701, 1681), (1655, 1681, 1690, 1659), (1655, 1659, 1698, 1682), (1656, 1679, 1688, 1660), (1656, 1660, 1686, 1678), (1656, 1678, 1701, 1683), (1656, 1683, 1702, 1679), (1657, 1678, 1686, 1664), (1657, 1664, 1692, 1680), (1657, 1680, 1700, 1684), (1657, 1684, 1701, 1678), (1703, 1728, 1752, 1730), (1703, 1724, 1749, 1728), (1703, 1726, 1746, 1724), (1703, 1730, 1750, 1726), (1704, 1724, 1746, 1722), (1704, 1720, 1749, 1724), (1704, 1715, 1741, 1720), (1704, 1722, 1743, 1715), (1705, 1721, 1749, 1720), (1705, 1718, 1744, 1721), (1705, 1719, 1747, 1718), (1705, 1720, 1741, 1719), (1706, 1717, 1751, 1729), (1706, 1721, 1744, 1717), (1706, 1728, 1749, 1721), (1706, 1729, 1752, 1728), (1707, 1727, 1740, 1713), (1707, 1729, 1751, 1727), (1707, 1725, 1752, 1729), (1707, 1713, 1748, 1725), (1708, 1725, 1748, 1723), (1708, 1730, 1752, 1725), (1708, 1716, 1750, 1730), (1708, 1723, 1742, 1716), (1709, 1739, 1756, 1736), (1709, 1732, 1755, 1739), (1709, 1731, 1754, 1732), (1709, 1736, 1745, 1731), (1710, 1738, 1757, 1737), (1710, 1736, 1756, 1738), (1710, 1714, 1745, 1736), (1710, 1737, 1753, 1714), (1711, 1715, 1743, 1734), (1711, 1733, 1741, 1715), (1711, 1738, 1756, 1733), (1711, 1734, 1757, 1738), (1712, 1719, 1741, 1733), (1712, 1735, 1747, 1719), (1712, 1739, 1755, 1735), (1712, 1733, 1756, 1739), (1658, 1693, 1748, 1713), (1685, 1658, 1713, 1740), (1698, 1659, 1714, 1753), (1659, 1690, 1745, 1714), (1661, 1695, 1750, 1716), (1687, 1661, 1716, 1742), (1662, 1696, 1751, 1717), (1689, 1662, 1717, 1744), (1663, 1689, 1744, 1718), (1692, 1663, 1718, 1747), (1667, 1688, 1743, 1722), (1691, 1667, 1722, 1746), (1668, 1687, 1742, 1723), (1693, 1668, 1723, 1748), (1671, 1691, 1746, 1726), (1695, 1671, 1726, 1750), (1672, 1685, 1740, 1727), (1696, 1672, 1727, 1751), (1690, 1676, 1731, 1745), (1676, 1699, 1754, 1731), (1677, 1700, 1755, 1732), (1699, 1677, 1732, 1754), (1679, 1702, 1757, 1734), (1688, 1679, 1734, 1743), (1680, 1692, 1747, 1735), (1700, 1680, 1735, 1755), (1682, 1698, 1753, 1737), (1702, 1682, 1737, 1757)])
me_cube_001.polygons.foreach_set('use_smooth', [True] * 1740)
me_cube_001.polygons.foreach_set('material_index', [0, 0, 0, 0, 0, 0, 0, 0, 0, 0, 0, 0, 0, 0, 0, 0, 0, 0, 0, 0, 0, 0, 0, 0, 0, 0, 0, 0, 0, 0, 0, 0, 0, 0, 0, 0, 0, 0, 0, 0, 0, 0, 0, 0, 0, 0, 0, 0, 0, 0, 0, 0, 0, 0, 0, 0, 0, 0, 0, 0, 0, 0, 0, 0, 0, 0, 0, 0, 0, 0, 0, 0, 0, 0, 0, 0, 0, 0, 0, 0, 0, 0, 0, 0, 0, 0, 0, 0, 0, 0, 0, 0, 0, 0, 0, 0, 0, 0, 0, 0, 0, 0, 0, 0, 0, 0, 0, 0, 0, 0, 0, 0, 0, 0, 0, 0, 0, 0, 0, 0, 0, 0, 0, 0, 0, 0, 0, 0, 0, 0, 0, 0, 0, 0, 0, 0, 0, 0, 0, 0, 0, 0, 0, 0, 0, 0, 0, 0, 0, 0, 0, 0, 0, 0, 0, 0, 0, 0, 0, 0, 0, 0, 0, 0, 0, 0, 0, 0, 0, 0, 0, 0, 0, 0, 0, 0, 0, 0, 0, 0, 0, 0, 0, 0, 0, 0, 0, 0, 0, 0, 0, 0, 0, 0, 0, 0, 0, 0, 0, 0, 0, 0, 0, 0, 0, 0, 0, 0, 0, 0, 0, 0, 0, 0, 0, 0, 0, 0, 0, 0, 0, 0, 0, 0, 0, 0, 0, 0, 0, 0, 0, 0, 0, 0, 0, 0, 0, 0, 0, 0, 0, 0, 0, 0, 0, 0, 0, 0, 0, 0, 0, 0, 0, 0, 0, 0, 0, 0, 0, 0, 0, 0, 0, 0, 0, 0, 0, 0, 0, 0, 0, 0, 0, 0, 0, 0, 0, 0, 0, 0, 0, 0, 0, 0, 0, 0, 0, 0, 0, 0, 0, 0, 0, 0, 0, 0, 0, 0, 0, 0, 0, 0, 0, 0, 0, 0, 0, 0, 0, 0, 0, 0, 0, 0, 0, 0, 0, 0, 0, 0, 0, 0, 0, 0, 0, 0, 0, 0, 0, 0, 0, 0, 0, 0, 0, 0, 0, 0, 0, 0, 0, 0, 0, 0, 0, 0, 0, 0, 0, 0, 0, 0, 0, 0, 0, 0, 0, 0, 0, 0, 0, 0, 0, 0, 0, 0, 0, 0, 0, 0, 0, 0, 0, 0, 0, 0, 0, 0, 0, 0, 0, 0, 0, 0, 0, 0, 0, 0, 0, 0, 0, 0, 0, 0, 0, 0, 0, 0, 0, 0, 0, 0, 0, 0, 0, 0, 0, 0, 0, 0, 0, 0, 0, 0, 0, 0, 0, 0, 0, 0, 0, 0, 0, 0, 0, 0, 0, 0, 0, 0, 0, 0, 0, 0, 0, 0, 0, 0, 0, 0, 0, 0, 0, 0, 0, 0, 0, 0, 0, 0, 0, 0, 0, 0, 0, 0, 0, 0, 0, 0, 0, 0, 0, 0, 0, 0, 0, 0, 0, 0, 0, 0, 0, 0, 0, 0, 0, 0, 0, 0, 0, 0, 0, 0, 0, 0, 0, 0, 0, 0, 0, 0, 0, 0, 0, 0, 0, 0, 0, 0, 0, 0, 0, 0, 0, 0, 0, 0, 0, 0, 0, 0, 0, 0, 0, 0, 0, 0, 0, 0, 0, 0, 0, 0, 0, 0, 0, 0, 0, 0, 0, 0, 0, 0, 0, 0, 0, 0, 0, 0, 0, 0, 0, 0, 0, 0, 0, 0, 0, 0, 0, 0, 0, 0, 0, 0, 0, 0, 0, 0, 0, 0, 0, 0, 0, 0, 0, 0, 0, 0, 0, 0, 0, 0, 0, 0, 0, 0, 0, 0, 0, 0, 0, 0, 0, 0, 0, 0, 0, 0, 0, 0, 0, 0, 0, 0, 0, 0, 0, 0, 0, 0, 0, 0, 0, 0, 0, 0, 0, 0, 0, 0, 0, 0, 0, 0, 0, 0, 0, 0, 0, 0, 0, 0, 0, 0, 0, 0, 0, 0, 0, 0, 0, 0, 0, 0, 0, 0, 0, 0, 0, 0, 0, 0, 0, 0, 0, 0, 0, 0, 0, 0, 0, 0, 0, 0, 0, 0, 0, 0, 0, 0, 0, 0, 0, 0, 0, 0, 0, 0, 0, 0, 1, 1, 1, 1, 1, 1, 1, 1, 1, 1, 1, 1, 1, 1, 1, 1, 1, 1, 1, 1, 1, 1, 1, 1, 1, 1, 1, 1, 1, 1, 1, 1, 1, 1, 1, 1, 1, 1, 1, 1, 1, 1, 1, 1, 1, 1, 1, 1, 1, 1, 1, 1, 1, 1, 1, 1, 1, 1, 1, 1, 1, 1, 1, 1, 1, 1, 1, 1, 1, 1, 1, 1, 1, 1, 1, 1, 1, 1, 1, 1, 1, 1, 1, 1, 1, 1, 1, 1, 1, 1, 1, 1, 1, 1, 1, 1, 1, 1, 1, 1, 1, 1, 1, 1, 1, 1, 1, 1, 1, 1, 1, 1, 1, 1, 1, 1, 1, 1, 1, 1, 1, 1, 1, 1, 1, 1, 1, 1, 1, 1, 1, 1, 1, 1, 1, 1, 1, 1, 1, 1, 1, 1, 1, 1, 1, 1, 1, 1, 1, 1, 1, 1, 1, 1, 1, 1, 1, 1, 1, 1, 1, 1, 1, 1, 1, 1, 1, 1, 1, 1, 1, 1, 1, 1, 1, 1, 1, 1, 1, 1, 1, 1, 1, 1, 1, 1, 1, 1, 1, 1, 1, 1, 1, 1, 1, 1, 1, 1, 1, 1, 1, 1, 1, 1, 1, 1, 1, 1, 1, 1, 1, 1, 1, 1, 1, 1, 1, 1, 1, 1, 1, 1, 1, 1, 1, 1, 1, 1, 1, 1, 1, 1, 1, 1, 1, 1, 1, 1, 1, 1, 1, 1, 1, 1, 1, 1, 1, 1, 1, 1, 1, 1, 1, 1, 1, 1, 1, 1, 1, 1, 1, 1, 1, 1, 1, 1, 1, 1, 1, 1, 1, 1, 1, 1, 1, 1, 1, 1, 1, 1, 1, 1, 1, 1, 1, 1, 1, 1, 1, 1, 1, 1, 1, 1, 1, 1, 1, 1, 1, 1, 1, 1, 1, 1, 1, 1, 1, 1, 1, 1, 1, 1, 1, 1, 1, 1, 1, 1, 1, 1, 2, 2, 2, 2, 2, 2, 2, 2, 2, 2, 2, 2, 2, 2, 2, 2, 2, 2, 2, 2, 2, 2, 2, 2, 2, 2, 2, 2, 2, 2, 2, 2, 2, 2, 2, 2, 2, 2, 2, 2, 2, 2, 2, 2, 2, 2, 2, 2, 2, 2, 2, 2, 2, 2, 2, 2, 2, 2, 2, 2, 2, 2, 2, 2, 2, 2, 2, 2, 2, 2, 2, 2, 2, 2, 2, 2, 2, 2, 2, 2, 2, 2, 2, 2, 2, 2, 2, 2, 2, 2, 2, 2, 2, 2, 2, 2, 2, 2, 2, 2, 2, 2, 2, 2, 2, 2, 2, 2, 2, 2, 2, 2, 2, 2, 2, 2, 2, 2, 2, 2, 2, 2, 2, 2, 2, 2, 2, 2, 2, 2, 2, 2, 2, 2, 2, 2, 2, 2, 2, 2, 2, 2, 2, 2, 2, 2, 2, 2, 2, 2, 2, 2, 2, 2, 2, 2, 2, 2, 2, 2, 2, 2, 2, 2, 2, 2, 2, 2, 2, 2, 2, 2, 2, 2, 2, 2, 2, 2, 2, 2, 2, 2, 2, 2, 2, 2, 2, 2, 2, 2, 2, 2, 2, 2, 2, 2, 2, 2, 2, 2, 2, 2, 2, 2, 2, 2, 2, 2, 2, 2, 2, 2, 2, 2, 2, 2, 2, 2, 2, 2, 2, 2, 2, 2, 2, 2, 2, 2, 2, 2, 2, 2, 2, 2, 2, 2, 2, 2, 2, 2, 2, 2, 2, 2, 2, 2, 2, 2, 2, 2, 2, 2, 2, 2, 2, 2, 2, 2, 2, 2, 2, 2, 2, 2, 2, 2, 2, 2, 2, 2, 2, 2, 2, 2, 2, 2, 2, 2, 2, 2, 2, 2, 2, 2, 2, 2, 2, 2, 2, 2, 2, 2, 2, 2, 2, 2, 2, 2, 2, 2, 2, 2, 2, 2, 2, 2, 2, 2, 2, 2, 2, 2, 2, 2, 2, 2, 2, 2, 2, 2, 2, 2, 2, 2, 2, 2, 2, 2, 2, 2, 2, 2, 2, 2, 2, 2, 2, 2, 2, 2, 2, 2, 2, 2, 2, 2, 2, 2, 2, 2, 2, 2, 2, 2, 2, 2, 2, 2, 2, 2, 2, 2, 2, 2, 2, 2, 2, 2, 2, 2, 2, 2, 2, 2, 2, 2, 2, 2, 2, 2, 2, 2, 2, 2, 2, 2, 2, 2, 2, 2, 2, 2, 2, 2, 2, 2, 2, 2, 2, 2, 2, 2, 2, 2, 2, 2, 2, 2, 2, 2, 2, 2, 2, 2, 2, 2, 2, 2, 2, 2, 2, 2, 2, 2, 2, 2, 2, 2, 2, 2, 2, 2, 2, 2, 2, 2, 2, 2, 2, 2, 2, 2, 2, 2, 2, 2, 2, 2, 2, 2, 2, 2, 2, 2, 2, 2, 2, 2, 2, 2, 2, 2, 2, 2, 2, 2, 2, 2, 2, 2, 2, 2, 2, 2, 2, 2, 2, 2, 2, 2, 2, 2, 2, 2, 2, 2, 2, 2, 2, 2, 2, 2, 2, 2, 2, 2, 2, 2, 2, 2, 2, 2, 2, 2, 2, 2, 2, 2, 2, 2, 2, 2, 2, 2, 2, 2, 2, 2, 2, 2, 2, 2, 2, 2, 2, 2, 2, 2, 2, 2, 2, 2, 2, 2, 2, 2, 2, 2, 2, 2, 2, 2, 2, 2, 2, 2, 2, 2, 2, 2, 2, 2, 2, 2, 2, 2, 2, 2, 2, 2, 2, 2, 2, 2, 2, 2, 2, 2, 2, 2, 2, 2, 2, 2, 2, 2, 2, 2, 2, 2, 2, 2, 2, 2, 2, 2, 2, 2, 2, 2, 2, 2, 2, 2, 2, 2, 2, 2, 2, 2, 2, 2, 2, 2, 2, 2, 2, 2, 2, 2, 2, 2, 2, 2, 2, 2, 2, 2, 2, 2, 2, 2, 2, 2, 2, 2, 2, 2, 2, 2, 2, 2, 2, 2, 2, 2, 2, 2, 2, 2, 3, 3, 3, 3, 3, 3, 3, 3, 3, 3, 3, 3, 3, 3, 3, 3, 3, 3, 3, 3, 3, 3, 3, 3, 3, 3, 3, 3, 3, 3, 3, 3, 3, 3, 3, 3, 3, 3, 3, 3, 3, 3, 3, 3, 3, 3, 3, 3, 3, 3, 3, 3, 3, 3, 3, 3, 3, 3, 3, 3, 3, 3, 3, 3, 3, 3, 3, 3, 3, 3, 3, 3, 3, 3, 3, 3, 3, 3, 3, 3, 3, 3, 3, 3, 3, 3, 3, 3, 3, 3, 3, 3, 3, 3, 3, 3, 3, 3, 3, 3, 3, 3, 3, 3, 3, 3, 3, 3])
me_cube_001.materials.append(mat_material_001)
me_cube_001.materials.append(mat_material)
me_cube_001.materials.append(mat_fabric)
me_cube_001.materials.append(mat_material_002)
me_cube_001.use_remesh_preserve_volume = False
me_cube_001.use_remesh_preserve_attributes = False
me_cube_001.use_mirror_vertex_groups = False
me_cube_001.update()

# ---- objects
ob_cube = bpy.data.objects.new('Cube', me_cube_001)
ob_camera = bpy.data.objects.new('Camera', cam_camera)

# ---- transforms, parenting, visibility, modifiers, constraints
ob_cube.location = (0.0, 0.0, 0.0)
ob_cube.scale = (0.4777, 0.4777, 0.4777)
ob_cube.lineart.crease_threshold = 0.0
ob_camera.location = (-12.9, -21.59, 10.37)
ob_camera.rotation_euler = (1.305, -3.687e-07, -0.5278)
ob_camera.lock_rotations_4d = False
ob_camera.empty_display_type = 'ARROWS'
ob_camera.color = (0.0, 0.0, 0.0, 0.0)
ob_camera.display_type = 'WIRE'
ob_camera.lineart.crease_threshold = 0.0

# ---- collection membership
col_collection_1.objects.link(ob_cube)
col_collection_1.objects.link(ob_camera)

# ---- scene / render settings (as saved in the file)
scene.camera = ob_camera
scene.frame_start = 1; scene.frame_end = 250; scene.frame_set(1)
scene.render.engine = 'BLENDER_EEVEE_NEXT'
scene.render.resolution_percentage = 50
scene.render.dither_intensity = 0.0
scene.cycles.use_denoising = False
scene.cycles.samples = 128
scene.cycles.sampling_pattern = 'TABULATED_SOBOL'
scene.cycles.use_adaptive_sampling = False
scene.cycles.use_light_tree = False
scene.cycles.blur_glossy = 0.0
scene.cycles.sample_clamp_indirect = 0.0
scene.view_settings.view_transform = 'Standard'
bpy.context.view_layer.update()

# ---- added for rendering (the .blend has no usable light): sun
light_auto_sun = bpy.data.lights.new('AutoSun', 'SUN')
light_auto_sun.energy = 3.0
light_auto_sun.angle = 0.0523599
ob_auto_sun = bpy.data.objects.new('AutoSun', light_auto_sun)
scene.collection.objects.link(ob_auto_sun)
ob_auto_sun.rotation_euler = (0.872665, 0.174533, 0.523599)
bpy.context.view_layer.update()
